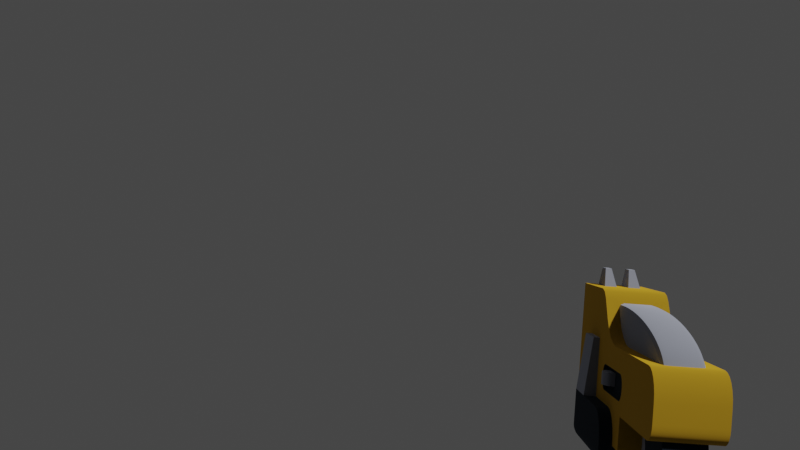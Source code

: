 # Source: PistolRig.blend  (saved by Blender 3.6.13; exported with 4.5.12 LTS)
import bpy
from mathutils import Matrix  # noqa: F401  (used for matrix-valued properties, if any)

bpy.ops.wm.read_factory_settings(use_empty=True)
scene = bpy.context.scene
scene.name = 'Scene'

# ---- collections
col_collection = bpy.data.collections.new('Collection'); scene.collection.children.link(col_collection)

# ---- materials (node trees are filled in below, after node groups)
mat_dark = bpy.data.materials.new('dark')
mat_dark.use_backface_culling = True
mat_dark.use_transparent_shadow = False
mat_dark.diffuse_color = (0.03195, 0.04604, 0.06511, 1.0)
mat_metal = bpy.data.materials.new('metal')
mat_metal.use_backface_culling = True
mat_metal.use_transparent_shadow = False
mat_metal.diffuse_color = (0.5972, 0.6308, 0.7454, 1.0)
mat_yellow = bpy.data.materials.new('yellow')
mat_yellow.use_backface_culling = True
mat_yellow.use_transparent_shadow = False
mat_yellow.diffuse_color = (0.9911, 0.5647, 0.03955, 1.0)

# ---- node groups
ng_auto_smooth = bpy.data.node_groups.new('Auto Smooth', 'GeometryNodeTree')
_s = ng_auto_smooth.interface.new_socket(name='Geometry', in_out='OUTPUT', socket_type='NodeSocketGeometry')
_s = ng_auto_smooth.interface.new_socket(name='Geometry', in_out='INPUT', socket_type='NodeSocketGeometry')
_s = ng_auto_smooth.interface.new_socket(name='Angle', in_out='INPUT', socket_type='NodeSocketFloat')
_s.subtype = 'ANGLE'
_s.min_value = 0.0
_s.max_value = 3.142
ng_auto_smooth.is_modifier = True
_N = ng_auto_smooth.nodes; _L = ng_auto_smooth.links
n0 = _N.new('NodeGroupOutput'); n0.name = 'Group Output'; n0.location = (480, -100)
n1 = _N.new('NodeGroupInput'); n1.name = 'Group Input'; n1.location = (-420, -300)
n2 = _N.new('NodeGroupInput'); n2.name = 'Group Input.001'; n2.location = (-60, -100)
n3 = _N.new('GeometryNodeSetShadeSmooth'); n3.name = 'Set Shade Smooth'; n3.location = (120, -100)
n3.domain = 'EDGE'
n4 = _N.new('GeometryNodeSetShadeSmooth'); n4.name = 'Set Shade Smooth.001'; n4.location = (300, -100)
n5 = _N.new('GeometryNodeInputMeshEdgeAngle'); n5.name = 'Edge Angle'; n5.location = (-420, -220)
n6 = _N.new('GeometryNodeInputEdgeSmooth'); n6.name = 'Is Edge Smooth'; n6.location = (-60, -160)
n7 = _N.new('GeometryNodeInputShadeSmooth'); n7.name = 'Is Face Smooth'; n7.location = (-240, -340)
n8 = _N.new('FunctionNodeBooleanMath'); n8.name = 'Boolean Math'; n8.location = (-60, -220)
n9 = _N.new('FunctionNodeCompare'); n9.name = 'Compare'; n9.location = (-240, -180)
n9.operation = 'LESS_EQUAL'
_L.new(n5.outputs[0], n9.inputs[0])
_L.new(n4.outputs[0], n0.inputs[0])
_L.new(n1.outputs[1], n9.inputs[1])
_L.new(n9.outputs[0], n8.inputs[0])
_L.new(n7.outputs[0], n8.inputs[1])
_L.new(n2.outputs[0], n3.inputs[0])
_L.new(n6.outputs[0], n3.inputs[1])
_L.new(n3.outputs[0], n4.inputs[0])
_L.new(n8.outputs[0], n3.inputs[2])
n0.is_active_output = True

# ---- material node trees
mat_dark.use_nodes = True; mat_dark.node_tree.nodes.clear()
_N = mat_dark.node_tree.nodes; _L = mat_dark.node_tree.links
n0 = _N.new('ShaderNodeBsdfPrincipled'); n0.name = 'Principled BSDF'; n0.location = (10, 300)
n0.distribution = 'GGX'
n0.subsurface_method = 'RANDOM_WALK_SKIN'
n0.inputs[0].default_value = (0.03195, 0.04604, 0.06511, 1.0)
n0.inputs[1].default_value = 1.0
n0.inputs[2].default_value = 1.0
n0.inputs[27].default_value = (0.0, 0.0, 0.0, 1.0)
n0.inputs[28].default_value = 1.0
n1 = _N.new('ShaderNodeOutputMaterial'); n1.name = 'Material Output'; n1.location = (320, 270)
_L.new(n0.outputs[0], n1.inputs[0])
n1.is_active_output = True
mat_metal.use_nodes = True; mat_metal.node_tree.nodes.clear()
_N = mat_metal.node_tree.nodes; _L = mat_metal.node_tree.links
n0 = _N.new('ShaderNodeBsdfPrincipled'); n0.name = 'Principled BSDF'; n0.location = (10, 300)
n0.distribution = 'GGX'
n0.subsurface_method = 'RANDOM_WALK_SKIN'
n0.inputs[0].default_value = (0.5972, 0.6308, 0.7454, 1.0)
n0.inputs[1].default_value = 1.0
n0.inputs[2].default_value = 1.0
n0.inputs[27].default_value = (0.0, 0.0, 0.0, 1.0)
n0.inputs[28].default_value = 1.0
n1 = _N.new('ShaderNodeOutputMaterial'); n1.name = 'Material Output'; n1.location = (320, 270)
_L.new(n0.outputs[0], n1.inputs[0])
n1.is_active_output = True
mat_yellow.use_nodes = True; mat_yellow.node_tree.nodes.clear()
_N = mat_yellow.node_tree.nodes; _L = mat_yellow.node_tree.links
n0 = _N.new('ShaderNodeBsdfPrincipled'); n0.name = 'Principled BSDF'; n0.location = (10, 300)
n0.distribution = 'GGX'
n0.subsurface_method = 'RANDOM_WALK_SKIN'
n0.inputs[0].default_value = (0.9911, 0.5647, 0.03955, 1.0)
n0.inputs[1].default_value = 1.0
n0.inputs[2].default_value = 1.0
n0.inputs[27].default_value = (0.0, 0.0, 0.0, 1.0)
n0.inputs[28].default_value = 1.0
n1 = _N.new('ShaderNodeOutputMaterial'); n1.name = 'Material Output'; n1.location = (320, 270)
_L.new(n0.outputs[0], n1.inputs[0])
n1.is_active_output = True

# ---- world
world_world = bpy.data.worlds.new('World'); scene.world = world_world
world_world.use_nodes = True; world_world.node_tree.nodes.clear()
_N = world_world.node_tree.nodes; _L = world_world.node_tree.links
n0 = _N.new('ShaderNodeOutputWorld'); n0.name = 'World Output'; n0.location = (300, 300)
n1 = _N.new('ShaderNodeBackground'); n1.name = 'Background'; n1.location = (10, 300)
n1.inputs[0].default_value = (0.05088, 0.05088, 0.05088, 1.0)
_L.new(n1.outputs[0], n0.inputs[0])
n0.is_active_output = True
world_world.color = (0.05088, 0.05088, 0.05088)
world_world.use_sun_shadow = False
world_world.sun_shadow_jitter_overblur = 0.0

# ---- cameras
cam_camera_001 = bpy.data.cameras.new('Camera.001')
cam_camera_001.passepartout_alpha = 0.9961

# ---- meshes
me_mesh_blasterm = bpy.data.meshes.new('Mesh blasterM')
me_mesh_blasterm.from_pydata([(-0.03, -0.2502, -0.0275), (-0.03, -0.15, -0.0275), (-0.015, -0.1583, -0.0525), (0.015, -0.1583, -0.0525), (-2.317e-08, 0.265, 0.08164), (-0.004106, 0.265, 0.08218), (-0.007932, 0.265, 0.08376), (0.007932, 0.265, 0.08376), (0.01374, 0.265, 0.08957), (-0.01532, 0.265, 0.09339), (-0.01586, 0.265, 0.0975), (0.01374, 0.265, 0.1054), (-0.01122, 0.265, 0.1087), (-0.007932, 0.265, 0.1112), (-0.05, 0.1204, 0.0675), (-0.06, 0.195, 0.0675), (-0.06, 0.1204, 0.0675), (-0.05, 0.195, 0.0675), (0.06, 0.195, 0.0675), (0.07, 0.195, -0.0275), (0.05, 0.1204, -0.0275), (0.05, 0.1204, 0.0675), (-0.05, 0.1204, -0.0275), (-0.05, -0.035, -0.0775), (0.02121, 0.315, 0.07629), (0.02898, 0.315, 0.08974), (0.02598, 0.315, 0.0825), (0.02598, 0.265, 0.0825), (0.015, 0.315, 0.07152), (-0.007765, 0.315, 0.1265), (-2.317e-08, 0.265, 0.1275), (0.015, 0.315, 0.1235), (0.02121, 0.315, 0.1187), (0.02598, 0.315, 0.1125), (0.02121, 0.265, 0.1187), (-0.015, 0.315, 0.1235), (0.02898, 0.315, 0.1053), (0.03, 0.315, 0.0975), (0.03, 0.265, 0.0975), (-0.02598, 0.315, 0.1125), (-0.02121, 0.315, 0.1187), (0.007765, 0.315, 0.1265), (0.007765, 0.265, 0.1265), (-2.754e-08, 0.315, 0.1275), (0.02598, 0.265, 0.1125), (0.015, 0.265, 0.1235), (-0.02898, 0.315, 0.1053), (-0.02898, 0.265, 0.1053), (-0.03, 0.265, 0.0975), (-0.03, 0.315, 0.0975), (-0.02598, 0.315, 0.0825), (-0.02898, 0.315, 0.08974), (-0.02121, 0.315, 0.07629), (-0.007765, 0.315, 0.06852), (-0.015, 0.315, 0.07152), (-2.754e-08, 0.315, 0.0675), (0.007765, 0.265, 0.06852), (0.007765, 0.315, 0.06852), (-2.317e-08, 0.265, 0.0675), (0.004106, 0.265, 0.1128), (0.004106, 0.315, 0.1128), (-2.317e-08, 0.265, 0.1134), (-2.754e-08, 0.315, 0.1134), (0.007932, 0.265, 0.1112), (0.007932, 0.315, 0.1112), (0.01374, 0.315, 0.1054), (0.01586, 0.315, 0.0975), (0.01532, 0.315, 0.1016), (0.01586, 0.265, 0.0975), (0.01532, 0.265, 0.1016), (0.01122, 0.315, 0.1087), (0.01122, 0.265, 0.08628), (-0.004106, 0.315, 0.08218), (-0.007932, 0.315, 0.08376), (-0.01122, 0.315, 0.08628), (-0.01374, 0.265, 0.08957), (-0.01122, 0.265, 0.08628), (-0.01374, 0.315, 0.08957), (-0.01586, 0.315, 0.0975), (-0.01532, 0.315, 0.09339), (-0.01532, 0.265, 0.1016), (-0.01532, 0.315, 0.1016), (-0.01122, 0.315, 0.1087), (-0.01374, 0.315, 0.1054), (-0.01374, 0.265, 0.1054), (-0.007932, 0.315, 0.1112), (0.01122, 0.265, 0.1087), (0.01122, 0.315, 0.08628), (0.01374, 0.315, 0.08957), (0.01532, 0.315, 0.09339), (0.01532, 0.265, 0.09339), (0.007932, 0.315, 0.08376), (0.004106, 0.315, 0.08218), (0.004106, 0.265, 0.08218), (-2.754e-08, 0.315, 0.08164), (-0.004106, 0.265, 0.1128), (-0.004106, 0.315, 0.1128), (0.03009, -0.2502, -0.0275), (-0.02898, 0.265, 0.08974), (-0.02598, 0.265, 0.0825), (-0.02121, 0.265, 0.07629), (-0.015, 0.265, 0.07152), (-0.007765, 0.265, 0.06852), (0.015, 0.265, 0.07152), (0.02121, 0.265, 0.07629), (0.02898, 0.265, 0.08974), (-0.02598, 0.265, 0.1125), (-0.02121, 0.265, 0.1187), (-0.015, 0.265, 0.1235), (-0.007765, 0.265, 0.1265), (0.02898, 0.265, 0.1053), (0.04, 0.065, 0.0225), (0.04, 0.025, 0.0225), (0.04, 0.025, 0.0025), (-0.04, 0.025, 0.0225), (-0.04, 0.065, 0.0025), (-0.015, -0.1667, -0.0775), (0.03, 0.265, 0.1275), (0.03, 0.295, 0.1275), (-0.03, 0.265, 0.1275), (-0.03, 0.295, 0.1275), (0.015, 0.245, 0.1775), (-0.025, 0.245, 0.1775), (-0.03, 0.275, 0.1475), (-0.01, 0.275, 0.1475), (-0.025, 0.275, 0.1775), (-0.015, 0.275, 0.1775), (0.01, 0.275, 0.1475), (0.025, 0.275, 0.1775), (0.025, 0.245, 0.1775), (-0.03, 0.215, 0.1475), (-0.015, 0.245, 0.1775), (0.01, 0.215, 0.1475), (0.015, 0.275, 0.1775), (-0.015, -0.1, -0.0525), (0.015, -0.1, -0.0275), (0.015, -0.1, -0.0525), (0.04, 0.065, 0.0025), (-0.04, 0.065, 0.0225), (-0.04, 0.025, 0.0025), (0.06, 0.1204, 0.0675), (0.07, 0.1204, -0.0275), (-0.07, 0.195, -0.0275), (-0.07, 0.1204, -0.0275), (0.015, -0.1667, -0.0775), (-0.015, -0.075, -0.0275), (-0.015, -0.075, -0.0775), (0.05, 0.195, 0.0675), (0.05, -0.075, -0.0775), (0.015, -0.075, -0.0775), (0.05, -0.075, -0.0275), (0.03, -0.15, -0.0275), (0.015, -0.075, -0.0275), (-0.015, -0.1, -0.0275), (-0.05, -0.075, -0.0275), (0.05, -0.035, -0.0775), (-0.05, -0.075, -0.0775), (0.03, 0.275, 0.1475), (-0.05, 0.295, 0.1475), (0.03, 0.215, 0.1475), (-0.01, 0.215, 0.1475), (0.05, 0.295, 0.1475), (-0.05, 0.195, -0.0275), (0.05, 0.195, -0.0275), (0.05, 0.09328, 0.1341), (0.05, 0.1228, 0.1475), (0.05, 0.1068, 0.1436), (-0.05, 0.09328, 0.1341), (-0.05, 0.1228, 0.1475), (-0.05, 0.1068, 0.1436), (-0.03, 0.06321, 0.09974), (-0.03, -0.00784, 0.0675), (-0.03, 0.04915, 0.0874), (-0.03, 0.03072, 0.07694), (-0.03, 0.0107, 0.06995), (-0.05, -0.00784, 0.0675), (-0.05, 0.06321, 0.09974), (-0.05, 0.0107, 0.06995), (-0.05, 0.03072, 0.07694), (-0.05, 0.04915, 0.0874), (0.05, 0.06321, 0.09974), (0.05, -0.00784, 0.0675), (0.05, 0.04915, 0.0874), (0.05, 0.03072, 0.07694), (0.05, 0.0107, 0.06995), (0.03, -0.00784, 0.0675), (0.03, 0.06321, 0.09974), (0.03, 0.0107, 0.06995), (0.03, 0.03072, 0.07694), (0.03, 0.04915, 0.0874), (0.03, -0.275, 0.02488), (0.03, -0.2324, 0.0675), (0.03, -0.2735, 0.03591), (0.03, -0.2693, 0.04619), (0.03, -0.2625, 0.05502), (0.03, -0.2537, 0.06179), (0.03, -0.2434, 0.06605), (-0.03, -0.275, 0.02488), (-0.03, -0.2324, 0.0675), (-0.03, -0.2735, 0.03591), (-0.03, -0.2693, 0.04619), (-0.03, -0.2625, 0.05502), (-0.03, -0.2537, 0.06179), (-0.03, -0.2434, 0.06605), (0.05, -0.2324, 0.0675), (0.05, -0.275, 0.02488), (0.05, -0.2434, 0.06605), (0.05, -0.2537, 0.06179), (0.05, -0.2625, 0.05502), (0.05, -0.2693, 0.04619), (0.05, -0.2735, 0.03591), (-0.05, -0.275, 0.02488), (-0.05, -0.2324, 0.0675), (-0.05, -0.2735, 0.03591), (-0.05, -0.2693, 0.04619), (-0.05, -0.2625, 0.05502), (-0.05, -0.2537, 0.06179), (-0.05, -0.2434, 0.06605), (-0.05, -0.2504, -0.0275), (-0.05, -0.275, -0.002854), (-0.05, -0.2567, -0.02666), (-0.05, -0.2627, -0.0242), (-0.05, -0.2678, -0.02028), (-0.05, -0.2717, -0.01518), (-0.05, -0.2742, -0.009233), (0.05, -0.275, -0.002854), (0.05, -0.2504, -0.0275), (0.05, -0.2742, -0.009233), (0.05, -0.2717, -0.01518), (0.05, -0.2678, -0.02028), (0.05, -0.2627, -0.0242), (0.05, -0.2567, -0.02666), (0.03, -0.275, -0.002854), (0.03, -0.2742, -0.009233), (0.03001, -0.2717, -0.01518), (0.03003, -0.2678, -0.02028), (0.03004, -0.2627, -0.0242), (0.03007, -0.2567, -0.02666), (-0.03, -0.275, -0.002854), (-0.03, -0.2742, -0.009233), (-0.03, -0.2717, -0.01518), (-0.03, -0.2678, -0.02028), (-0.03, -0.2627, -0.0242), (-0.03, -0.2567, -0.02666), (-0.05, 0.05699, -0.0075), (-0.05, 0.075, 0.01051), (-0.05, 0.06165, -0.006886), (-0.05, 0.066, -0.005088), (-0.05, 0.06973, -0.002226), (-0.05, 0.07259, 0.001503), (-0.05, 0.07439, 0.005846), (-0.05, -0.05699, 0.0325), (-0.05, -0.075, 0.01449), (-0.05, -0.06165, 0.03189), (-0.05, -0.066, 0.03009), (-0.05, -0.06973, 0.02723), (-0.05, -0.07259, 0.0235), (-0.05, -0.07439, 0.01915), (0.05, -0.05699, -0.0075), (0.05, -0.075, 0.01051), (0.05, -0.06165, -0.006886), (0.05, -0.066, -0.005088), (0.05, -0.06973, -0.002226), (0.05, -0.07259, 0.001503), (0.05, -0.07439, 0.005846), (0.05, -0.075, 0.01449), (0.05, -0.05699, 0.0325), (0.05, -0.07439, 0.01915), (0.05, -0.07259, 0.0235), (0.05, -0.06973, 0.02723), (0.05, -0.066, 0.03009), (0.05, -0.06165, 0.03189), (0.05, 0.075, 0.01051), (0.05, 0.05699, -0.0075), (0.05, 0.07439, 0.005846), (0.05, 0.07259, 0.001503), (0.05, 0.06973, -0.002226), (0.05, 0.066, -0.005088), (0.05, 0.06165, -0.006886), (0.05, 0.05699, 0.0325), (0.05, 0.075, 0.01449), (0.05, 0.06165, 0.03189), (0.05, 0.066, 0.03009), (0.05, 0.06973, 0.02723), (0.05, 0.07259, 0.0235), (0.05, 0.07439, 0.01915), (-0.05, -0.075, 0.01051), (-0.05, -0.05699, -0.0075), (-0.05, -0.07439, 0.005846), (-0.05, -0.07259, 0.001503), (-0.05, -0.06973, -0.002226), (-0.05, -0.066, -0.005088), (-0.05, -0.06165, -0.006886), (-0.05, 0.075, 0.01449), (-0.05, 0.05699, 0.0325), (-0.05, 0.07439, 0.01915), (-0.05, 0.07259, 0.0235), (-0.05, 0.06973, 0.02723), (-0.05, 0.066, 0.03009), (-0.05, 0.06165, 0.03189), (0.03001, -0.2861, -0.1356), (0.03, -0.2826, -0.1582), (0.03001, -0.287, -0.1411), (0.03, -0.2867, -0.1473), (0.03, -0.2852, -0.1533), (-0.03, -0.2826, -0.1582), (-0.03, -0.2861, -0.1356), (-0.03, -0.2852, -0.1533), (-0.03, -0.2867, -0.1473), (-0.03, -0.287, -0.1411), (-0.03, -0.2548, -0.1775), (-0.03, -0.2769, -0.1662), (-0.03, -0.2607, -0.1766), (-0.03, -0.267, -0.1742), (-0.03, -0.2727, -0.1705), (0.03, -0.2769, -0.1662), (0.03, -0.2548, -0.1775), (0.03, -0.2727, -0.1705), (0.03, -0.267, -0.1742), (0.03, -0.2607, -0.1766), (-0.03, -0.1934, -0.1578), (-0.03, -0.2208, -0.1775), (-0.03, -0.1975, -0.1653), (-0.03, -0.2042, -0.1717), (-0.03, -0.2123, -0.176), (0.03, -0.2208, -0.1775), (0.03, -0.1934, -0.1578), (0.03, -0.2123, -0.176), (0.03, -0.2042, -0.1717), (0.03, -0.1975, -0.1653), (-0.05538, 0.05425, 0.0225), (-0.05538, 0.03575, 0.0225), (-0.05729, 0.045, 0.0225), (-0.05538, 0.03575, 0.0025), (-0.05538, 0.05425, 0.0025), (-0.05729, 0.045, 0.0025), (0.05538, 0.03575, 0.0225), (0.05538, 0.05425, 0.0225), (0.05729, 0.045, 0.0225), (0.05538, 0.05425, 0.0025), (0.05538, 0.03575, 0.0025), (0.05729, 0.045, 0.0025), (-0.04709, 0.065, 0.0225), (-0.0513, 0.0624, 0.0225), (-0.04953, 0.06424, 0.0225), (-0.0513, 0.0624, 0.0025), (-0.04709, 0.065, 0.0025), (-0.04953, 0.06424, 0.0025), (-0.04709, 0.025, 0.0025), (-0.0513, 0.0276, 0.0025), (-0.04953, 0.02576, 0.0025), (0.0513, 0.0276, 0.0025), (0.04709, 0.025, 0.0025), (0.04953, 0.02576, 0.0025), (-0.0513, 0.0276, 0.0225), (-0.04709, 0.025, 0.0225), (-0.04953, 0.02576, 0.0225), (0.04709, 0.025, 0.0225), (0.0513, 0.0276, 0.0225), (0.04953, 0.02576, 0.0225), (0.0513, 0.0624, 0.0225), (0.04709, 0.065, 0.0225), (0.04953, 0.06424, 0.0225), (0.04709, 0.065, 0.0025), (0.0513, 0.0624, 0.0025), (0.04953, 0.06424, 0.0025), (-0.04, 0.05673, 0.0285), (-0.044, 0.05699, 0.0325), (-0.04, 0.071, 0.01423), (-0.044, 0.075, 0.01449), (-0.04, 0.06061, 0.02799), (-0.044, 0.06165, 0.03189), (-0.04, 0.06398, 0.02659), (-0.044, 0.066, 0.03009), (-0.04, 0.06687, 0.02437), (-0.044, 0.06973, 0.02723), (-0.04, 0.06909, 0.02148), (-0.044, 0.07259, 0.0235), (-0.04, 0.07049, 0.01811), (-0.044, 0.07439, 0.01915), (-0.04, 0.071, 0.01077), (-0.044, 0.075, 0.01051), (-0.04, 0.05673, -0.003496), (-0.044, 0.05699, -0.0075), (-0.04, 0.07049, 0.006891), (-0.044, 0.07439, 0.005846), (-0.04, 0.06909, 0.003522), (-0.044, 0.07259, 0.001503), (-0.04, 0.06687, 0.0006295), (-0.044, 0.06973, -0.002226), (-0.04, 0.06398, -0.00159), (-0.044, 0.066, -0.005088), (-0.04, 0.06061, -0.002986), (-0.044, 0.06165, -0.006886), (0.04, 0.071, 0.01423), (0.044, 0.075, 0.01449), (0.04, 0.05673, 0.0285), (0.044, 0.05699, 0.0325), (0.04, 0.07049, 0.01811), (0.044, 0.07439, 0.01915), (0.04, 0.06909, 0.02148), (0.044, 0.07259, 0.0235), (0.04, 0.06687, 0.02437), (0.044, 0.06973, 0.02723), (0.04, 0.06398, 0.02659), (0.044, 0.066, 0.03009), (0.04, 0.06061, 0.02799), (0.044, 0.06165, 0.03189), (0.04, 0.05673, -0.003496), (0.044, 0.05699, -0.0075), (0.04, 0.071, 0.01077), (0.044, 0.075, 0.01051), (0.044, 0.06165, -0.006886), (0.04, 0.06061, -0.002986), (0.044, 0.066, -0.005088), (0.04, 0.06398, -0.00159), (0.044, 0.06973, -0.002226), (0.04, 0.06687, 0.0006295), (0.044, 0.07259, 0.001503), (0.04, 0.06909, 0.003522), (0.044, 0.07439, 0.005846), (0.04, 0.07049, 0.006891), (0.04, -0.05673, 0.0285), (0.044, -0.05699, 0.0325), (0.04, -0.071, 0.01423), (0.044, -0.075, 0.01449), (0.044, -0.06165, 0.03189), (0.04, -0.06061, 0.02799), (0.044, -0.066, 0.03009), (0.04, -0.06398, 0.02659), (0.044, -0.06973, 0.02723), (0.04, -0.06687, 0.02437), (0.044, -0.07259, 0.0235), (0.04, -0.06909, 0.02148), (0.044, -0.07439, 0.01915), (0.04, -0.07049, 0.01811), (0.04, -0.071, 0.01077), (0.044, -0.075, 0.01051), (0.04, -0.05673, -0.003496), (0.044, -0.05699, -0.0075), (0.04, -0.07049, 0.006891), (0.044, -0.07439, 0.005846), (0.04, -0.06909, 0.003522), (0.044, -0.07259, 0.001503), (0.04, -0.06687, 0.0006295), (0.044, -0.06973, -0.002226), (0.04, -0.06398, -0.00159), (0.044, -0.066, -0.005088), (0.04, -0.06061, -0.002986), (0.044, -0.06165, -0.006886), (-0.04, -0.071, 0.01423), (-0.044, -0.075, 0.01449), (-0.04, -0.05673, 0.0285), (-0.044, -0.05699, 0.0325), (-0.044, -0.07439, 0.01915), (-0.04, -0.07049, 0.01811), (-0.044, -0.07259, 0.0235), (-0.04, -0.06909, 0.02148), (-0.044, -0.06973, 0.02723), (-0.04, -0.06687, 0.02437), (-0.044, -0.066, 0.03009), (-0.04, -0.06398, 0.02659), (-0.044, -0.06165, 0.03189), (-0.04, -0.06061, 0.02799), (-0.04, -0.05673, -0.003496), (-0.044, -0.05699, -0.0075), (-0.04, -0.071, 0.01077), (-0.044, -0.075, 0.01051), (-0.044, -0.06165, -0.006886), (-0.04, -0.06061, -0.002986), (-0.044, -0.066, -0.005088), (-0.04, -0.06398, -0.00159), (-0.044, -0.06973, -0.002226), (-0.04, -0.06687, 0.0006295), (-0.044, -0.07259, 0.001503), (-0.04, -0.06909, 0.003522), (-0.044, -0.07439, 0.005846), (-0.04, -0.07049, 0.006891), (0.044, 0.025, -0.0075), (0.04, 0.025, -0.003496), (0.044, 0.025, 0.0325), (0.04, 0.025, 0.0285), (-0.044, 0.025, -0.0075), (-0.04, 0.025, -0.003496), (-0.044, 0.025, 0.0325), (-0.04, 0.025, 0.0285), (-0.05, -0.2247, 0.0675), (0.05, -0.2247, 0.0675), (0.02128, 0.0875, 0.1275), (0.03, 0.07987, 0.1188), (0.02745, 0.08527, 0.1249), (-0.03, 0.07987, 0.1188), (-0.02128, 0.0875, 0.1275), (-0.02745, 0.08527, 0.1249), (0.03, 0.06455, 0.1188), (0.02128, 0.06449, 0.1275), (0.02745, 0.06451, 0.1249), (0.03, -0.2122, 0.0675), (0.02128, -0.2247, 0.0675), (0.03, -0.2247, 0.0675), (0.02745, -0.221, 0.0675), (0.03, 0.04102, 0.1185), (0.02128, 0.04081, 0.1272), (0.02745, 0.04087, 0.1247), (0.03, 0.01728, 0.1176), (0.02128, 0.01687, 0.1263), (0.02745, 0.01699, 0.1238), (0.03, -0.006476, 0.1162), (0.02128, -0.007098, 0.1249), (0.02745, -0.006916, 0.1224), (0.03, -0.03002, 0.1143), (0.02128, -0.03085, 0.1229), (0.02745, -0.03061, 0.1204), (0.03, -0.05313, 0.1118), (0.02128, -0.05417, 0.1204), (0.02745, -0.05387, 0.1179), (0.03, -0.07556, 0.1088), (0.02128, -0.07683, 0.1174), (0.02745, -0.07646, 0.1149), (0.03, -0.0971, 0.1053), (0.02128, -0.09861, 0.1139), (0.02745, -0.09816, 0.1114), (0.03, -0.1175, 0.1014), (0.02128, -0.1193, 0.1099), (0.02745, -0.1188, 0.1074), (0.03, -0.1366, 0.09709), (0.02128, -0.1387, 0.1056), (0.02745, -0.1381, 0.1031), (0.03, -0.1542, 0.09245), (0.02128, -0.1566, 0.1008), (0.02745, -0.1559, 0.09838), (0.03, -0.1701, 0.08752), (0.02128, -0.1729, 0.09578), (0.02745, -0.1721, 0.09336), (0.03, -0.1841, 0.08238), (0.02128, -0.1874, 0.09046), (0.02745, -0.1864, 0.08809), (0.03, -0.196, 0.07709), (0.02128, -0.1999, 0.08492), (0.02745, -0.1988, 0.08262), (0.03, -0.2058, 0.07179), (0.02128, -0.2104, 0.07921), (0.02745, -0.209, 0.07703), (0.02128, -0.2187, 0.07338), (0.02745, -0.217, 0.07141), (-0.02128, -0.2247, 0.0675), (-0.03, -0.2122, 0.0675), (-0.03, -0.2247, 0.0675), (-0.02745, -0.221, 0.0675), (-0.03, 0.06455, 0.1188), (-0.02128, 0.06449, 0.1275), (-0.02745, 0.06451, 0.1249), (-0.02128, -0.2187, 0.07338), (-0.02745, -0.217, 0.07141), (-0.03, -0.2058, 0.07179), (-0.02128, -0.2104, 0.07921), (-0.02745, -0.209, 0.07703), (-0.03, -0.196, 0.07709), (-0.02128, -0.1999, 0.08492), (-0.02745, -0.1988, 0.08262), (-0.03, -0.1841, 0.08238), (-0.02128, -0.1874, 0.09046), (-0.02745, -0.1864, 0.08809), (-0.03, -0.1701, 0.08752), (-0.02128, -0.1729, 0.09578), (-0.02745, -0.1721, 0.09336), (-0.03, -0.1542, 0.09245), (-0.02128, -0.1566, 0.1008), (-0.02745, -0.1559, 0.09838), (-0.03, -0.1366, 0.09709), (-0.02128, -0.1387, 0.1056), (-0.02745, -0.1381, 0.1031), (-0.03, -0.1175, 0.1014), (-0.02128, -0.1193, 0.1099), (-0.02745, -0.1188, 0.1074), (-0.03, -0.0971, 0.1053), (-0.02128, -0.09861, 0.1139), (-0.02745, -0.09816, 0.1114), (-0.03, -0.07556, 0.1088), (-0.02128, -0.07683, 0.1174), (-0.02745, -0.07646, 0.1149), (-0.03, -0.05313, 0.1118), (-0.02128, -0.05417, 0.1204), (-0.02745, -0.05387, 0.1179), (-0.03, -0.03002, 0.1143), (-0.02128, -0.03085, 0.1229), (-0.02745, -0.03061, 0.1204), (-0.03, -0.006476, 0.1162), (-0.02128, -0.007098, 0.1249), (-0.02745, -0.006916, 0.1224), (-0.03, 0.01728, 0.1176), (-0.02128, 0.01687, 0.1263), (-0.02745, 0.01699, 0.1238), (-0.03, 0.04102, 0.1185), (-0.02128, 0.04081, 0.1272), (-0.02745, 0.04087, 0.1247), (0.07, 0.01288, -0.0275), (0.07, -0.035, -0.07538), (0.07, 0.0004849, -0.02913), (0.07, -0.01106, -0.03391), (0.07, -0.02098, -0.04152), (0.07, -0.02859, -0.05144), (0.07, -0.03337, -0.06298), (0.05, -0.035, -0.07538), (0.05, 0.01288, -0.0275), (0.05, -0.03337, -0.06298), (0.05, -0.02859, -0.05144), (0.05, -0.02098, -0.04152), (0.05, -0.01106, -0.03391), (0.05, 0.0004849, -0.02913), (-0.07, -0.035, -0.07538), (-0.07, 0.01288, -0.0275), (-0.07, -0.03337, -0.06298), (-0.07, -0.02859, -0.05144), (-0.07, -0.02098, -0.04152), (-0.07, -0.01106, -0.03391), (-0.07, 0.0004849, -0.02913), (-0.05, 0.01288, -0.0275), (-0.05, -0.035, -0.07538), (-0.05, 0.0004849, -0.02913), (-0.05, -0.01106, -0.03391), (-0.05, -0.02098, -0.04152), (-0.05, -0.02859, -0.05144), (-0.05, -0.03337, -0.06298), (0.04018, 0.195, -0.0775), (0.05, 0.195, -0.06768), (0.02018, 0.265, -0.0575), (0.03, 0.265, -0.04768), (-0.02018, 0.265, -0.0575), (-0.03, 0.265, -0.04768), (0.05, 0.295, -0.06768), (0.04018, 0.295, -0.0775), (0.04305, 0.295, -0.07055), (-0.05, 0.195, -0.06768), (-0.04018, 0.195, -0.0775), (-0.03, 0.295, -0.04768), (-0.02018, 0.295, -0.0575), (-0.03695, 0.295, -0.06445), (-0.04018, 0.295, -0.0775), (-0.05, 0.295, -0.06768), (-0.04305, 0.295, -0.07055), (0.02018, 0.295, -0.0575), (0.03, 0.295, -0.04768), (0.03695, 0.295, -0.06445), (-0.03949, 0.195, -0.1175), (-0.05743, 0.195, -0.1101), (-0.04408, 0.195, -0.1169), (-0.0491, 0.195, -0.1153), (-0.05379, 0.195, -0.1129), (0.07, 0.195, -0.08699), (0.06257, 0.195, -0.1049), (0.06943, 0.195, -0.09158), (0.06782, 0.195, -0.0966), (0.06541, 0.195, -0.1013), (-0.06257, 0.195, -0.1049), (-0.07, 0.195, -0.08699), (-0.06541, 0.195, -0.1013), (-0.06782, 0.195, -0.0966), (-0.06943, 0.195, -0.09158), (0.05743, 0.195, -0.1101), (0.03949, 0.195, -0.1175), (0.05379, 0.195, -0.1129), (0.0491, 0.195, -0.1153), (0.04408, 0.195, -0.1169), (0.03949, -0.035, -0.1175), (0.05743, -0.035, -0.1101), (0.04408, -0.035, -0.1169), (0.0491, -0.035, -0.1153), (0.05379, -0.035, -0.1129), (0.06257, -0.035, -0.1049), (0.07, -0.035, -0.08699), (0.06541, -0.035, -0.1013), (0.06782, -0.035, -0.0966), (0.06943, -0.035, -0.09158), (-0.05743, -0.035, -0.1101), (-0.03949, -0.035, -0.1175), (-0.05379, -0.035, -0.1129), (-0.0491, -0.035, -0.1153), (-0.04408, -0.035, -0.1169), (-0.07, -0.035, -0.08699), (-0.06257, -0.035, -0.1049), (-0.06943, -0.035, -0.09158), (-0.06782, -0.035, -0.0966), (-0.06541, -0.035, -0.1013)], [], [(494, 501, 504, 507, 510, 513, 516, 519, 522, 525, 528, 531, 534, 537, 540, 497, 185, 187, 188, 189, 186, 489), (56, 57, 28, 103), (129, 121, 132, 159), (90, 68, 66, 89), (27, 104, 24, 26), (92, 93, 7, 91), (35, 108, 109, 29), (15, 16, 14, 17), (97, 151, 135, 152, 150, 226), (379, 295, 293, 369), (143, 142, 655, 679, 610, 612, 613, 614, 615, 616, 611), (118, 642, 627, 117), (147, 18, 19, 163), (371, 299, 298, 373), (14, 16, 143, 22), (636, 628, 626, 641), (315, 301, 305, 311), (1, 0, 218, 154, 145, 153), (151, 326, 144, 3), (118, 117, 119, 120), (69, 11, 65, 67), (116, 146, 149, 144), (385, 250, 249, 387), (130, 122, 125, 123), (143, 16, 15, 142), (99, 98, 51, 50), (135, 153, 134, 136), (358, 351, 340, 336), (238, 197, 211, 219), (106, 107, 40, 39), (47, 106, 39, 46), (34, 44, 33, 32), (146, 116, 2, 134), (136, 134, 2, 3), (75, 76, 74, 77), (316, 310, 321, 325), (71, 8, 88, 87), (640, 639, 158, 120, 635, 637), (132, 127, 124, 160), (348, 350, 349, 333, 335, 334, 345, 347, 346, 115, 139), (345, 334, 330, 343), (132, 121, 133, 127), (68, 69, 67, 66), (148, 156, 23, 155), (169, 168, 158, 17, 14), (131, 122, 130, 160), (12, 82, 85, 13), (13, 85, 96, 95), (102, 53, 55, 58), (44, 110, 36, 33), (84, 80, 81, 83), (103, 28, 24, 104), (149, 152, 135, 136), (43, 30, 42, 41), (131, 160, 124, 126), (133, 128, 157, 127), (632, 631, 638, 640, 637, 636, 641, 643), (91, 7, 71, 87), (74, 76, 6, 73), (10, 9, 79, 78), (357, 112, 113, 352), (140, 21, 20, 141), (145, 154, 156, 146), (73, 6, 5, 72), (105, 27, 26, 25), (80, 10, 78, 81), (333, 349, 354, 331), (40, 107, 108, 35), (9, 75, 77, 79), (111, 361, 363, 137), (72, 5, 4, 94), (351, 353, 352, 113, 137, 363, 365, 364, 339, 341, 340), (98, 48, 49, 51), (360, 362, 361, 111, 112, 357, 359, 358, 336, 338, 337), (37, 36, 110, 38), (8, 90, 89, 88), (47, 46, 49, 48), (272, 411, 420, 274), (119, 629, 635, 120), (63, 64, 70, 86), (37, 38, 105, 25), (129, 159, 157, 128), (31, 45, 34, 32), (279, 397, 407, 281), (170, 172, 173, 174, 171, 546, 554, 557, 560, 563, 566, 569, 572, 575, 578, 581, 584, 587, 590, 593, 549, 491), (133, 121, 129, 128), (61, 62, 60, 59), (95, 96, 62, 61), (19, 141, 596, 598, 599, 600, 601, 602, 597, 670, 649), (337, 339, 364, 360), (100, 99, 50, 52), (669, 665, 659, 650), (148, 149, 146, 156), (11, 86, 70, 65), (161, 147, 625, 630), (119, 117, 627, 626, 628, 629), (94, 4, 93, 92), (163, 19, 649, 651, 652, 653, 650, 659, 661, 662, 663, 660, 644, 646, 647, 648, 645, 654, 656, 657, 658, 655, 142, 162, 633, 634, 624, 625), (143, 611, 617, 22), (125, 122, 131, 126), (147, 21, 140, 18), (140, 141, 19, 18), (150, 152, 149, 148), (300, 97, 0, 306), (3, 2, 1, 151), (12, 84, 83, 82), (101, 54, 53, 102), (492, 550, 495, 488), (125, 126, 124, 123), (100, 52, 54, 101), (41, 42, 45, 31), (58, 55, 57, 56), (59, 60, 64, 63), (30, 43, 29, 109), (114, 355, 348, 139), (162, 142, 15, 17), (634, 638, 631, 624), (54, 52, 74, 73), (53, 54, 73, 72), (55, 53, 72, 94), (57, 55, 94, 92), (52, 50, 77, 74), (50, 51, 79, 77), (51, 49, 78, 79), (49, 46, 81, 78), (46, 39, 83, 81), (39, 40, 82, 83), (40, 35, 85, 82), (35, 29, 96, 85), (29, 43, 62, 96), (43, 41, 60, 62), (41, 31, 64, 60), (31, 32, 70, 64), (32, 33, 65, 70), (33, 36, 67, 65), (36, 37, 66, 67), (37, 25, 89, 66), (25, 26, 88, 89), (26, 24, 87, 88), (24, 28, 91, 87), (28, 57, 92, 91), (1, 153, 135, 151), (284, 401, 399, 285), (157, 161, 158, 123, 124, 127), (225, 205, 190, 232), (158, 639, 633, 17), (118, 120, 158, 161), (643, 642, 118, 161, 630, 632), (168, 165, 161, 157, 159, 132, 160, 130, 123, 158), (610, 679, 681, 682, 683, 680, 674, 676, 677, 678, 675, 664, 666, 667, 668, 665, 669, 671, 672, 673, 670, 597, 603, 155, 23, 618), (204, 487, 499, 191), (495, 550, 594, 502), (543, 552, 545, 498), (505, 591, 588, 508), (508, 588, 585, 511), (511, 585, 582, 514), (514, 582, 579, 517), (517, 579, 576, 520), (520, 576, 573, 523), (523, 573, 570, 526), (526, 570, 567, 529), (529, 567, 564, 532), (532, 564, 561, 535), (535, 561, 558, 538), (538, 558, 555, 541), (541, 555, 552, 543), (175, 486, 547, 546, 171), (499, 498, 545, 547, 198, 191), (169, 166, 165, 168), (166, 169, 167, 164), (21, 147, 161, 165, 166), (170, 176, 179, 172), (172, 179, 178, 173), (173, 178, 177, 174), (174, 177, 175, 171), (185, 181, 184, 187), (187, 184, 183, 188), (188, 183, 182, 189), (189, 182, 180, 186), (547, 486, 212, 198), (191, 198, 203, 196), (196, 203, 202, 195), (195, 202, 201, 194), (194, 201, 200, 193), (193, 200, 199, 192), (192, 199, 197, 190), (204, 191, 196, 206), (206, 196, 195, 207), (207, 195, 194, 208), (208, 194, 193, 209), (209, 193, 192, 210), (210, 192, 190, 205), (198, 212, 217, 203), (203, 217, 216, 202), (202, 216, 215, 201), (201, 215, 214, 200), (200, 214, 213, 199), (199, 213, 211, 197), (497, 499, 487, 181, 185), (232, 190, 197, 238), (426, 271, 270, 428), (97, 226, 231, 237), (237, 231, 230, 236), (236, 230, 229, 235), (235, 229, 228, 234), (234, 228, 227, 233), (233, 227, 225, 232), (0, 97, 237, 243), (243, 237, 236, 242), (242, 236, 235, 241), (241, 235, 234, 240), (240, 234, 233, 239), (239, 233, 232, 238), (218, 0, 243, 220), (220, 243, 242, 221), (221, 242, 241, 222), (222, 241, 240, 223), (223, 240, 239, 224), (224, 239, 238, 219), (462, 253, 251, 453), (184, 181, 487, 204, 206, 207, 208, 209, 210, 205, 225, 227, 228, 229, 230, 231, 226, 150, 264, 259, 265, 267, 268, 269, 270, 271, 266, 279, 183), (175, 177, 178, 179, 299, 294, 251, 253, 254, 255, 256, 257, 252, 286, 288, 289, 290, 291, 292, 154, 218, 220, 221, 222, 223, 224, 219, 211, 213, 214, 215, 216, 217, 212, 486), (251, 294, 367, 484, 453), (373, 298, 297, 375), (375, 297, 296, 377), (377, 296, 295, 379), (381, 245, 250, 385), (369, 293, 245, 381), (423, 480, 397, 279, 266), (278, 412, 409, 273), (281, 407, 405, 282), (282, 405, 403, 283), (283, 403, 401, 284), (280, 395, 411, 272), (277, 414, 412, 278), (479, 113, 112, 481, 422, 427, 429, 431, 433, 435, 424, 436, 440, 442, 444, 446, 448, 438), (274, 420, 418, 275), (275, 418, 416, 276), (276, 416, 414, 277), (409, 478, 439, 258, 273), (393, 246, 244, 383), (387, 249, 248, 389), (389, 248, 247, 391), (391, 247, 246, 393), (481, 112, 111, 137, 113, 479, 408, 413, 415, 417, 419, 421, 410, 394, 398, 400, 402, 404, 406, 396), (244, 287, 465, 482, 383), (476, 288, 286, 467), (470, 291, 290, 472), (472, 290, 289, 474), (474, 289, 288, 476), (468, 292, 291, 470), (252, 451, 467, 286), (456, 256, 255, 458), (458, 255, 254, 460), (460, 254, 253, 462), (465, 287, 292, 468), (454, 257, 256, 456), (449, 260, 258, 439), (443, 263, 262, 445), (445, 262, 261, 447), (447, 261, 260, 449), (485, 114, 139, 483, 464, 469, 471, 473, 475, 477, 466, 450, 455, 457, 459, 461, 463, 452), (441, 264, 263, 443), (434, 267, 265, 425), (428, 270, 269, 430), (430, 269, 268, 432), (432, 268, 267, 434), (437, 259, 264, 441), (425, 265, 259, 437), (367, 294, 299, 371), (285, 399, 395, 280), (305, 301, 304, 307), (307, 304, 303, 308), (308, 303, 302, 309), (309, 302, 300, 306), (315, 311, 314, 317), (317, 314, 313, 318), (318, 313, 312, 319), (319, 312, 310, 316), (116, 144, 326, 320), (325, 321, 324, 327), (327, 324, 323, 328), (328, 323, 322, 329), (329, 322, 320, 326), (1, 320, 322, 323, 324, 321, 310, 312, 313, 314, 311, 305, 307, 308, 309, 306, 0), (315, 317, 318, 319, 316, 325, 327, 328, 329, 326, 151, 97, 300, 302, 303, 304, 301), (2, 116, 320, 1), (336, 340, 341, 338), (338, 341, 339, 337), (330, 334, 335, 332), (332, 335, 333, 331), (342, 138, 115, 346), (360, 364, 365, 362), (362, 365, 363, 361), (357, 352, 353, 359), (359, 353, 351, 358), (354, 349, 350, 356), (356, 350, 348, 355), (342, 346, 347, 344), (344, 347, 345, 343), (342, 344, 343, 330, 332, 331, 354, 356, 355, 114, 138), (423, 266, 271, 426), (451, 252, 257, 454), (409, 412, 413, 408), (412, 414, 415, 413), (414, 416, 417, 415), (416, 418, 419, 417), (418, 420, 421, 419), (420, 411, 410, 421), (423, 426, 427, 422), (426, 428, 429, 427), (428, 430, 431, 429), (430, 432, 433, 431), (432, 434, 435, 433), (434, 425, 424, 435), (451, 454, 455, 450), (454, 456, 457, 455), (456, 458, 459, 457), (458, 460, 461, 459), (460, 462, 463, 461), (462, 453, 452, 463), (465, 468, 469, 464), (468, 470, 471, 469), (470, 472, 473, 471), (472, 474, 475, 473), (474, 476, 477, 475), (476, 467, 466, 477), (370, 366, 367, 371), (372, 370, 371, 373), (374, 372, 373, 375), (376, 374, 375, 377), (378, 376, 377, 379), (368, 378, 379, 369), (396, 406, 407, 397), (406, 404, 405, 407), (404, 402, 403, 405), (402, 400, 401, 403), (400, 398, 399, 401), (398, 394, 395, 399), (384, 380, 381, 385), (386, 384, 385, 387), (388, 386, 387, 389), (390, 388, 389, 391), (392, 390, 391, 393), (382, 392, 393, 383), (440, 436, 437, 441), (442, 440, 441, 443), (444, 442, 443, 445), (446, 444, 445, 447), (448, 446, 447, 449), (438, 448, 449, 439), (380, 368, 369, 381), (483, 382, 383, 482), (485, 452, 453, 484), (450, 466, 467, 451), (436, 424, 425, 437), (479, 438, 439, 478), (481, 396, 397, 480), (394, 410, 411, 395), (408, 479, 478, 409), (422, 481, 480, 423), (464, 483, 482, 465), (366, 485, 484, 367), (483, 139, 115, 138, 114, 485, 366, 370, 372, 374, 376, 378, 368, 380, 384, 386, 388, 390, 392, 382), (145, 146, 134, 153), (144, 149, 136, 3), (502, 594, 591, 505), (548, 546, 547), (501, 494, 496, 503), (503, 496, 495, 502), (549, 593, 595, 551), (551, 595, 594, 550), (504, 501, 503, 506), (506, 503, 502, 505), (593, 590, 592, 595), (595, 592, 591, 594), (507, 504, 506, 509), (509, 506, 505, 508), (590, 587, 589, 592), (592, 589, 588, 591), (510, 507, 509, 512), (512, 509, 508, 511), (587, 584, 586, 589), (589, 586, 585, 588), (513, 510, 512, 515), (515, 512, 511, 514), (584, 581, 583, 586), (586, 583, 582, 585), (516, 513, 515, 518), (518, 515, 514, 517), (581, 578, 580, 583), (583, 580, 579, 582), (519, 516, 518, 521), (521, 518, 517, 520), (578, 575, 577, 580), (580, 577, 576, 579), (522, 519, 521, 524), (524, 521, 520, 523), (575, 572, 574, 577), (577, 574, 573, 576), (525, 522, 524, 527), (527, 524, 523, 526), (572, 569, 571, 574), (574, 571, 570, 573), (528, 525, 527, 530), (530, 527, 526, 529), (569, 566, 568, 571), (571, 568, 567, 570), (531, 528, 530, 533), (533, 530, 529, 532), (566, 563, 565, 568), (568, 565, 564, 567), (534, 531, 533, 536), (536, 533, 532, 535), (563, 560, 562, 565), (565, 562, 561, 564), (537, 534, 536, 539), (539, 536, 535, 538), (560, 557, 559, 562), (562, 559, 558, 561), (540, 537, 539, 542), (542, 539, 538, 541), (557, 554, 556, 559), (559, 556, 555, 558), (497, 540, 542, 544), (544, 542, 541, 543), (554, 546, 553, 556), (556, 553, 552, 555), (497, 544, 500), (500, 544, 543, 498), (546, 548, 553), (553, 548, 545, 552), (488, 495, 496, 490), (490, 496, 494, 489), (491, 549, 551, 493), (493, 551, 550, 492), (176, 170, 491, 493, 492, 488, 490, 489, 186, 180, 164, 167), (500, 498, 499), (545, 548, 547), (497, 500, 499), (603, 605, 606, 607, 608, 609, 604, 20, 21, 166, 164, 180, 182, 183, 279, 281, 282, 283, 284, 285, 280, 272, 274, 275, 276, 277, 278, 273, 258, 260, 261, 262, 263, 264, 150, 148, 155), (617, 619, 620, 621, 622, 623, 618, 23, 156, 154, 292, 287, 244, 246, 247, 248, 249, 250, 245, 293, 295, 296, 297, 298, 299, 179, 176, 167, 169, 14, 22), (596, 604, 609, 598), (598, 609, 608, 599), (599, 608, 607, 600), (600, 607, 606, 601), (601, 606, 605, 602), (602, 605, 603, 597), (610, 618, 623, 612), (612, 623, 622, 613), (613, 622, 621, 614), (614, 621, 620, 615), (615, 620, 619, 616), (616, 619, 617, 611), (20, 604, 596, 141), (630, 631, 632), (635, 636, 637), (638, 639, 640), (641, 642, 643), (624, 631, 630, 625), (641, 626, 627, 642), (635, 629, 628, 636), (633, 639, 638, 634), (674, 680, 654, 645), (659, 665, 668, 661), (661, 668, 667, 662), (662, 667, 666, 663), (663, 666, 664, 660), (654, 680, 683, 656), (656, 683, 682, 657), (657, 682, 681, 658), (658, 681, 679, 655), (674, 645, 648, 676), (676, 648, 647, 677), (677, 647, 646, 678), (678, 646, 644, 675), (649, 670, 673, 651), (651, 673, 672, 652), (652, 672, 671, 653), (653, 671, 669, 650), (675, 644, 660, 664)])
me_mesh_blasterm.polygons.foreach_set('use_smooth', [True] * 481)
me_mesh_blasterm.polygons.foreach_set('material_index', [1, 1, 1, 1, 1, 1, 1, 1, 2, 0, 0, 0, 1, 0, 1, 0, 0, 2, 0, 0, 1, 1, 0, 1, 1, 1, 1, 1, 2, 1, 1, 1, 1, 1, 1, 0, 1, 2, 2, 1, 1, 1, 1, 2, 2, 1, 1, 1, 1, 1, 1, 1, 1, 1, 1, 1, 2, 1, 1, 1, 1, 1, 2, 1, 1, 1, 1, 1, 1, 1, 1, 1, 1, 1, 1, 1, 1, 0, 0, 1, 1, 1, 1, 0, 1, 1, 1, 1, 0, 1, 1, 0, 2, 1, 2, 0, 1, 0, 0, 1, 1, 1, 2, 0, 0, 1, 1, 1, 1, 1, 1, 1, 1, 1, 1, 1, 2, 1, 1, 1, 1, 1, 1, 1, 1, 1, 1, 1, 1, 1, 1, 1, 1, 1, 1, 1, 1, 1, 1, 1, 1, 2, 0, 2, 2, 2, 2, 2, 2, 0, 2, 1, 1, 1, 1, 1, 1, 1, 1, 1, 1, 1, 1, 1, 1, 1, 2, 2, 2, 2, 2, 2, 2, 2, 2, 2, 2, 2, 2, 2, 2, 2, 2, 2, 2, 2, 2, 2, 2, 2, 2, 2, 2, 2, 2, 2, 2, 2, 2, 2, 0, 2, 2, 2, 2, 2, 2, 2, 2, 2, 2, 2, 2, 2, 2, 2, 2, 2, 2, 0, 2, 2, 0, 0, 0, 0, 0, 0, 0, 0, 0, 0, 0, 0, 0, 0, 0, 0, 0, 0, 0, 0, 0, 0, 0, 0, 0, 0, 0, 0, 0, 0, 0, 0, 0, 0, 0, 0, 0, 0, 0, 0, 0, 0, 0, 0, 0, 0, 0, 0, 0, 0, 0, 0, 0, 0, 0, 0, 0, 0, 0, 0, 0, 0, 0, 0, 0, 1, 1, 1, 1, 1, 1, 1, 1, 1, 1, 1, 1, 1, 1, 0, 0, 0, 0, 0, 0, 0, 0, 0, 0, 0, 0, 0, 0, 0, 0, 0, 0, 0, 0, 0, 0, 0, 0, 0, 0, 0, 0, 0, 0, 0, 0, 0, 0, 0, 0, 0, 0, 0, 0, 0, 0, 0, 0, 0, 0, 0, 0, 0, 0, 0, 0, 0, 0, 0, 0, 0, 0, 0, 0, 0, 0, 0, 1, 1, 1, 2, 1, 1, 1, 1, 1, 1, 1, 1, 1, 1, 1, 1, 1, 1, 1, 1, 1, 1, 1, 1, 1, 1, 1, 1, 1, 1, 1, 1, 1, 1, 1, 1, 1, 1, 1, 1, 1, 1, 1, 1, 1, 1, 1, 1, 1, 1, 1, 1, 1, 1, 1, 1, 1, 1, 1, 1, 1, 1, 1, 1, 1, 1, 1, 1, 1, 1, 1, 1, 2, 2, 2, 2, 2, 2, 0, 0, 0, 0, 0, 0, 0, 0, 0, 0, 0, 0, 0, 2, 2, 2, 2, 2, 0, 0, 2, 0, 0, 0, 0, 0, 0, 0, 0, 0, 0, 0, 0, 0, 0, 0, 0, 0, 0])
_k = set([(170, 172), (170, 491), (171, 174), (171, 546), (172, 173), (173, 174), (185, 187), (185, 497), (186, 189), (186, 489), (187, 188), (188, 189), (489, 494), (491, 549), (494, 501), (497, 540), (501, 504), (504, 507), (507, 510), (510, 513), (513, 516), (516, 519), (519, 522), (522, 525), (525, 528), (528, 531), (531, 534), (534, 537), (537, 540), (546, 554), (549, 593), (554, 557), (557, 560), (560, 563), (563, 566), (566, 569), (569, 572), (572, 575), (575, 578), (578, 581), (581, 584), (584, 587), (587, 590), (590, 593)])
me_mesh_blasterm.attributes.new('sharp_edge', 'BOOLEAN', 'EDGE').data.foreach_set('value', [ (min(e.vertices), max(e.vertices)) in _k for e in me_mesh_blasterm.edges])
_uv = me_mesh_blasterm.uv_layers.new(name='UVMap')
_uv.uv.foreach_set('vector', [2.541, 4.676, 1.615, 4.665, 0.6804, 4.631, -0.2549, 4.576, -1.182, 4.498, -2.092, 4.4, -2.975, 4.282, -3.823, 4.145, -4.627, 3.992, -5.379, 3.823, -6.071, 3.64, -6.697, 3.446, -7.248, 3.243, -7.718, 3.035, -8.1, 2.826, -8.354, 2.657, -0.3087, 2.657, 0.4213, 2.754, 1.209, 3.029, 1.935, 3.441, 2.489, 3.927, 3.145, 4.676, 10.43, 1.315, 12.4, 1.315, 12.4, 1.623, 10.43, 1.623, 0.9843, 11.76, 0.5906, 11.76, 0.3937, 10.09, 1.181, 10.09, -10.43, 3.724, -10.43, 3.887, -12.4, 3.887, -12.4, 3.724, 10.43, 3.2, 10.43, 2.891, 12.4, 2.891, 12.4, 3.2, -12.4, 1.387, -10.43, 1.387, -10.43, 1.55, -12.4, 1.55, -12.4, 1.315, -10.43, 1.315, -10.43, 1.623, -12.4, 1.623, 2.362, -7.677, 2.362, -4.741, 1.969, -4.741, 1.969, -7.677, 1.181, 9.843, 1.181, 5.906, 1.181, 3.937, -2.953, -1.083, 1.969, -1.083, -8.133, -1.083, -1.339, 0.7541, -1.969, 0.7541, -1.969, 0.5706, -1.339, 0.5706, 2.756, -4.741, 2.756, -1.083, -6.111, -0.8132, -1.929, -3.056, -1.014, -2.19, -0.05568, -1.283, 0.8095, -0.4928, 1.556, 0.0384, 2.177, 0.155, 2.603, -0.07468, 2.756, -0.5069, -11.61, 5.02, -11.61, -1.877, -10.43, -1.877, -10.43, 5.02, -1.969, 2.657, -2.362, 2.657, -2.756, -1.083, -1.969, -0.7305, -1.339, -2.427, -1.969, -2.427, -1.969, -2.598, -1.339, -2.598, -1.969, 2.657, -2.362, 2.657, -2.756, -1.083, -1.969, -1.083, 0.7943, -11.61, 0.7943, -10.43, -0.7943, -10.43, -0.7943, -11.61, 1.181, 1.065, 1.181, 1.451, -1.181, 1.451, -1.181, 1.065, -1.181, 5.906, -1.202, 9.688, -0.9325, -1.083, 2.953, -1.083, -1.181, -1.083, 3.937, -1.083, 1.181, 5.906, -0.3468, 5.718, -6.562, -3.051, -1.181, 6.234, 1.181, -11.61, 1.181, -10.43, -1.181, -10.43, -1.181, -11.61, -10.43, 3.465, -10.43, 3.628, -12.4, 3.628, -12.4, 3.465, -1.181, 6.562, -1.181, 2.953, 1.181, 2.953, 1.181, 6.562, -1.339, 0.2302, -1.969, 0.2302, -1.969, 0.05918, -1.339, 0.05918, -8.465, 5.534, -9.646, 6.731, -10.83, 6.731, -10.83, 5.534, -4.741, -1.365, -4.741, 2.396, -7.677, 2.396, -7.677, -1.365, -10.43, 3.392, -10.43, 3.701, -12.4, 3.701, -12.4, 3.392, 1.181, -1.083, -1.181, -1.083, -1.181, -2.067, 1.181, -2.067, 1.699, 0.8858, 1.699, 0.09843, 2.058, 0.09843, 2.058, 0.8858, 5.125, 1.282, 2.728, 3.942, 5.591, 5.051, 7.948, 1.804, -10.43, 2.891, -10.43, 3.2, -12.4, 3.2, -12.4, 2.891, -10.43, 3.392, -10.43, 3.701, -12.4, 3.701, -12.4, 3.392, 10.43, 3.2, 10.43, 2.891, 12.4, 2.891, 12.4, 3.2, 2.953, -3.051, 6.562, -3.051, 6.234, -2.067, 3.937, -2.067, -1.181, 3.937, 1.181, 3.937, 1.181, 6.234, -1.181, 6.234, 10.43, 3.127, 10.43, 2.964, 12.4, 2.964, 12.4, 3.127, 1.181, 10.03, -1.181, 10.03, -1.181, 8.693, 1.181, 8.693, -10.43, 2.964, -10.43, 3.127, -12.4, 3.127, -12.4, 2.964, 1.695, -2.778, 1.969, -2.664, 1.969, 5.807, 1.181, 5.02, 1.181, -1.877, 1.455, -2.537, -0.3937, -8.465, -0.3937, -10.83, 0.3937, -10.83, 0.3937, -8.465, -1.46, -0.9843, -1.556, -1.014, -1.626, -1.087, -1.786, -1.408, -1.862, -1.772, -1.786, -2.136, -1.626, -2.457, -1.556, -2.529, -1.46, -2.559, -1.181, -2.559, -1.181, -0.9843, -1.47, 0.09843, -1.111, 0.09843, -1.111, 0.8858, -1.47, 0.8858, -8.465, 5.793, -9.646, 6.99, -10.83, 6.99, -10.83, 5.793, -10.43, 3.724, -10.43, 3.887, -12.4, 3.887, -12.4, 3.724, 1.969, 2.953, -1.969, 2.953, -1.969, 1.378, 1.969, 1.378, 1.931, -4.134, -4.834, 5.807, -11.61, 5.807, -7.677, 2.657, -4.741, 2.657, -0.5906, 11.76, -0.9843, 11.76, -1.181, 10.09, -0.3937, 10.09, 10.43, 2.255, 12.4, 2.255, 12.4, 2.418, 10.43, 2.418, 10.43, 1.387, 12.4, 1.387, 12.4, 1.55, 10.43, 1.55, -10.43, 0.6552, -12.4, 0.6552, -12.4, 0.3469, -10.43, 0.3469, 10.43, 3.701, 10.43, 3.392, 12.4, 3.392, 12.4, 3.701, 10.43, 3.628, 10.43, 3.465, 12.4, 3.465, 12.4, 3.628, 10.43, 2.183, 12.4, 2.183, 12.4, 2.491, 10.43, 2.491, -2.953, -3.051, -2.953, -1.083, -3.937, -1.083, -3.937, -2.067, 12.4, 0.6552, 10.43, 0.6552, 10.43, 0.3469, 12.4, 0.3469, 9.646, 6.99, 8.465, 5.793, 10.83, 5.793, 10.83, 6.99, -0.5906, 6.988, -0.9843, 6.988, -1.181, 5.807, -0.3937, 5.807, -1.695, -2.778, -1.582, -3.051, 1.582, -3.051, 1.695, -2.778, 1.455, -2.537, 0.7943, -2.264, -0.7943, -2.264, -1.455, -2.537, -12.4, 2.255, -10.43, 2.255, -10.43, 2.418, -12.4, 2.418, 12.4, 2.418, 10.43, 2.418, 10.43, 2.255, 12.4, 2.255, 10.43, 3.887, 10.43, 3.724, 12.4, 3.724, 12.4, 3.887, 1.46, 0.8858, 1.181, 0.8858, 1.181, 0.09843, 1.46, 0.09843, 2.362, 2.657, 1.969, 2.657, 1.969, -1.083, 2.756, -1.083, -1.181, -1.083, -1.969, -1.083, -1.969, -3.051, -1.181, -3.051, 12.4, 1.55, 10.43, 1.55, 10.43, 1.387, 12.4, 1.387, 10.43, 3.701, 10.43, 3.392, 12.4, 3.392, 12.4, 3.701, 10.43, 3.887, 10.43, 3.724, 12.4, 3.724, 12.4, 3.887, -2.058, 0.09843, -1.699, 0.09843, -1.699, 0.8858, -2.058, 0.8858, -12.4, 2.183, -10.43, 2.183, -10.43, 2.491, -12.4, 2.491, 10.43, 3.628, 10.43, 3.465, 12.4, 3.465, 12.4, 3.628, -1.181, 0.8858, -1.46, 0.8858, -1.46, 0.09843, -1.181, 0.09843, 12.4, 0.5826, 10.43, 0.5826, 10.43, 0.4195, 12.4, 0.4195, 1.626, -1.087, 1.556, -1.014, 1.46, -0.9843, 1.181, -0.9843, 1.181, -2.559, 1.46, -2.559, 1.556, -2.529, 1.626, -2.457, 1.786, -2.136, 1.862, -1.772, 1.786, -1.408, -10.43, 3.652, -10.43, 3.96, -12.4, 3.96, -12.4, 3.652, -1.626, -2.457, -1.556, -2.529, -1.46, -2.559, -1.181, -2.559, -1.181, -0.9843, -1.46, -0.9843, -1.556, -1.014, -1.626, -1.087, -1.786, -1.408, -1.862, -1.772, -1.786, -2.136, 12.4, 3.652, 12.4, 3.96, 10.43, 3.96, 10.43, 3.652, -10.43, 3.465, -10.43, 3.628, -12.4, 3.628, -12.4, 3.465, -10.43, 3.96, -12.4, 3.96, -12.4, 3.652, -10.43, 3.652, 1.969, 0.4136, 1.339, 0.4136, 1.339, 0.2302, 1.969, 0.2302, 10.43, 5.02, 10.43, -1.877, 11.61, -1.877, 11.61, 5.02, -10.43, 2.418, -12.4, 2.418, -12.4, 2.255, -10.43, 2.255, 12.4, 3.96, 10.43, 3.96, 10.43, 3.652, 12.4, 3.652, 9.646, 6.731, 8.465, 5.534, 10.83, 5.534, 10.83, 6.731, 12.4, 2.491, 10.43, 2.491, 10.43, 2.183, 12.4, 2.183, 1.969, -2.244, 1.339, -2.244, 1.339, -2.427, 1.969, -2.427, -2.489, 3.927, -1.935, 3.441, -1.209, 3.029, -0.4213, 2.754, 0.3087, 2.657, 8.389, 2.624, 8.1, 2.826, 7.718, 3.035, 7.248, 3.243, 6.697, 3.446, 6.071, 3.64, 5.379, 3.823, 4.627, 3.992, 3.823, 4.145, 2.975, 4.282, 2.092, 4.4, 1.182, 4.498, 0.2549, 4.576, -0.6804, 4.631, -1.615, 4.665, -2.541, 4.676, -3.145, 4.676, -0.5906, -10.83, -0.5906, -9.646, -0.9843, -9.646, -0.9843, -10.83, -10.43, 0.5826, -12.4, 0.5826, -12.4, 0.4195, -10.43, 0.4195, 10.43, 0.4195, 12.4, 0.4195, 12.4, 0.5826, 10.43, 0.5826, 7.677, -1.365, 4.741, -1.365, -0.4465, 0.5329, -0.9474, 0.667, -1.191, 0.5878, -1.098, 0.2289, -0.6402, -0.4272, 0.0945, -1.269, 1.014, -2.19, 1.929, -3.056, 7.677, -0.8556, 1.111, 0.8858, 1.111, 0.09843, 1.47, 0.09843, 1.47, 0.8858, -10.43, 2.891, -10.43, 3.2, -12.4, 3.2, -12.4, 2.891, -1.378, -1.179, -1.378, -1.465, 7.677, -1.465, 7.677, -1.179, 1.969, 2.953, 1.181, 2.953, -1.181, -3.051, -1.969, 2.953, -10.43, 2.964, -10.43, 3.127, -12.4, 3.127, -12.4, 2.964, 11.61, 5.807, 7.677, 2.657, 7.677, -2.664, 11.61, -2.664, 10.43, 5.02, -10.43, 5.02, -1.181, -10.43, -0.7943, -10.43, 0.7943, -10.43, 10.43, -1.877, -12.4, 0.4195, -10.43, 0.4195, -10.43, 0.5826, -12.4, 0.5826, -1.969, -0.7305, -2.756, -1.083, -2.756, -3.425, -2.734, -3.605, -2.67, -3.802, -2.575, -3.987, -2.463, -4.131, -2.261, -4.334, -2.118, -4.445, -1.933, -4.54, -1.735, -4.604, -1.555, -4.626, 1.555, -4.626, 1.735, -4.604, 1.933, -4.54, 2.118, -4.445, 2.261, -4.334, 2.463, -4.131, 2.575, -3.988, 2.67, -3.803, 2.734, -3.605, 2.756, -3.425, 2.756, -1.083, 1.969, -0.9274, 1.969, -2.634, 1.582, -3.051, -1.582, -3.051, -1.969, -2.595, 2.756, -4.741, 2.756, -0.5069, 1.969, -0.5069, 1.969, -4.741, 0.9843, -10.83, 0.9843, -9.646, 0.5906, -9.646, 0.5906, -10.83, -1.969, -7.677, -1.969, -4.741, -2.362, -4.741, -2.362, -7.677, 4.741, 2.396, 4.741, -1.365, 7.677, -1.365, 7.677, 2.396, 1.969, -1.083, 1.181, -1.083, 1.181, -3.051, 1.969, -3.051, 1.181, -8.626, 1.181, -4.14, -1.181, -4.14, -1.181, -8.626, -1.181, 6.234, 1.181, 6.234, -1.181, 5.906, 1.181, 5.906, 10.43, 3.127, 10.43, 2.964, 12.4, 2.964, 12.4, 3.127, -10.43, 1.623, -12.4, 1.623, -12.4, 1.315, -10.43, 1.315, 0.8379, -3.445, 0.8379, -2.539, -0.8379, -2.539, -0.8379, -3.445, 0.9843, 6.988, 0.5906, 6.988, 0.3937, 5.807, 1.181, 5.807, -10.43, 2.491, -12.4, 2.491, -12.4, 2.183, -10.43, 2.183, 12.4, 1.623, 10.43, 1.623, 10.43, 1.315, 12.4, 1.315, 10.43, 0.3469, 12.4, 0.3469, 12.4, 0.6552, 10.43, 0.6552, -10.43, 1.55, -12.4, 1.55, -12.4, 1.387, -10.43, 1.387, -10.43, 0.6552, -12.4, 0.6552, -12.4, 0.3469, -10.43, 0.3469, -1.181, 0.8858, -1.46, 0.8858, -1.46, 0.09843, -1.181, 0.09843, 1.969, -0.9274, 2.756, -1.083, 2.362, 2.657, 1.969, 2.657, -1.582, -7.677, -1.582, -11.61, 1.582, -11.61, 1.582, -7.677, -12.4, 2.183, -12.4, 2.491, 12.4, 2.418, 12.4, 2.255, -12.4, 1.315, -12.4, 1.623, 12.4, 1.55, 12.4, 1.387, -12.4, 0.3469, -12.4, 0.6552, 12.4, 0.5826, 12.4, 0.4195, 12.4, 0.6552, 12.4, 0.3469, -12.4, 0.4195, -12.4, 0.5826, -12.4, 2.891, -12.4, 3.2, 12.4, 3.127, 12.4, 2.964, -12.4, 3.392, -12.4, 3.701, 12.4, 3.628, 12.4, 3.465, -12.4, 3.652, -12.4, 3.96, 12.4, 3.887, 12.4, 3.724, -12.4, 3.652, -12.4, 3.96, 12.4, 3.887, 12.4, 3.724, -12.4, 3.392, -12.4, 3.701, 12.4, 3.628, 12.4, 3.465, -12.4, 2.891, -12.4, 3.2, 12.4, 3.127, 12.4, 2.964, -12.4, 2.183, -12.4, 2.491, 12.4, 2.418, 12.4, 2.255, -12.4, 1.315, -12.4, 1.623, 12.4, 1.55, 12.4, 1.387, -12.4, 0.3469, -12.4, 0.6552, 12.4, 0.5826, 12.4, 0.4195, 12.4, 0.6552, 12.4, 0.3469, -12.4, 0.4195, -12.4, 0.5826, 12.4, 1.623, 12.4, 1.315, -12.4, 1.387, -12.4, 1.55, 12.4, 2.491, 12.4, 2.183, -12.4, 2.255, -12.4, 2.418, 12.4, 3.2, 12.4, 2.891, -12.4, 2.964, -12.4, 3.127, 12.4, 3.701, 12.4, 3.392, -12.4, 3.465, -12.4, 3.628, 12.4, 3.96, 12.4, 3.652, -12.4, 3.724, -12.4, 3.887, 12.4, 3.96, 12.4, 3.652, -12.4, 3.724, -12.4, 3.887, 12.4, 3.701, 12.4, 3.392, -12.4, 3.465, -12.4, 3.628, 12.4, 3.2, 12.4, 2.891, -12.4, 2.964, -12.4, 3.127, 12.4, 2.491, 12.4, 2.183, -12.4, 2.255, -12.4, 2.418, 12.4, 1.623, 12.4, 1.315, -12.4, 1.387, -12.4, 1.55, -1.181, 5.906, -1.181, 3.937, 1.181, 3.937, 1.181, 5.906, 1.969, 0.9251, 1.339, 0.9251, 1.339, 0.7541, 1.969, 0.7541, -1.181, -10.83, -1.969, -11.61, 1.969, -11.61, 1.181, -10.83, 0.3937, -10.83, -0.3937, -10.83, -9.68, -0.1124, -9.823, 0.9794, -6.049, 2.213, -6.435, 0.4682, -11.61, 5.807, -11.61, -2.664, -7.677, -2.664, -7.677, 2.657, -1.181, 5.02, 1.181, 5.02, 1.969, 5.807, -1.969, 5.807, -1.455, -2.537, -1.181, -1.877, -1.181, 5.02, -1.969, 5.807, -1.969, -2.664, -1.695, -2.778, -4.159, 5.677, -1.969, -4.834, -1.969, -11.61, -1.181, -10.83, -1.181, -8.465, -0.3937, -8.465, 0.3937, -8.465, 1.181, -8.465, 1.181, -10.83, 1.969, -11.61, -2.756, -2.968, -2.756, -3.425, -2.734, -3.606, -2.67, -3.803, -2.575, -3.988, -2.463, -4.131, -2.261, -4.334, -2.118, -4.445, -1.933, -4.54, -1.735, -4.604, -1.555, -4.626, 1.555, -4.626, 1.735, -4.604, 1.933, -4.54, 2.118, -4.445, 2.261, -4.334, 2.463, -4.131, 2.575, -3.988, 2.67, -3.803, 2.734, -3.606, 2.756, -3.425, 2.756, -2.968, 1.969, -2.968, 1.969, -3.051, -1.969, -3.051, -1.969, -2.968, -8.49, 2.657, -8.211, 2.657, -8.57, 2.657, -7.678, 3.903, -0.8379, -2.539, 0.8379, -2.539, 0.8379, -1.607, -0.8379, -1.607, 0.8379, -3.292, -0.8379, -3.292, -0.8379, -3.622, 0.8379, -3.622, -0.8379, -0.664, 0.8379, -0.664, 0.8379, 0.2794, -0.8379, 0.2794, -0.8379, 0.2794, 0.8379, 0.2794, 0.8379, 1.215, -0.8379, 1.215, -0.8379, 1.215, 0.8379, 1.215, 0.8379, 2.133, -0.8379, 2.133, -0.8379, 2.133, 0.8379, 2.133, 0.8379, 3.025, -0.8379, 3.025, -0.8379, 3.025, 0.8379, 3.025, 0.8379, 3.882, -0.8379, 3.882, -0.8379, 3.882, 0.8379, 3.882, 0.8379, 6.878, -0.8379, 6.878, 0.8379, -0.5472, -0.8379, -0.5472, -0.8379, -0.3029, 0.8379, -0.3029, 0.8379, -0.3029, -0.8379, -0.3029, -0.8379, -0.8977, 0.8379, -0.8977, 0.8379, -0.8977, -0.8379, -0.8977, -0.8379, -1.461, 0.8379, -1.461, 0.8379, -1.461, -0.8379, -1.461, -0.8379, -1.986, 0.8379, -1.986, 0.8379, -1.986, -0.8379, -1.986, -0.8379, -2.47, 0.8379, -2.47, 0.8379, -2.47, -0.8379, -2.47, -0.8379, -2.906, 0.8379, -2.906, 0.8379, -2.906, -0.8379, -2.906, -0.8379, -3.292, 0.8379, -3.292, 1.969, 0.3087, 1.969, 8.211, 1.524, 8.57, 1.181, 8.354, 1.181, 0.3087, 1.181, -3.622, -0.8379, 8.847, 8.847, 2.657, 8.847, 2.657, 1.181, 9.149, -1.181, 9.149, 1.931, -4.134, 4.023, 5.645, -1.969, -4.834, -4.159, 5.677, 1.931, 7.092, -1.931, 7.092, -1.969, 6.392, 1.969, 6.392, 4.741, 2.657, 7.677, 2.657, 11.61, 5.807, -1.969, -4.834, 4.023, 5.645, -1.181, 4.594, -1.969, 4.594, -1.969, 3.864, -1.181, 3.864, -1.181, 3.864, -1.969, 3.864, -1.969, 2.907, -1.181, 2.907, 1.181, -1.378, 1.969, -1.378, 1.969, -0.4213, 1.181, -0.4213, 1.181, -0.4213, 1.969, -0.4213, 1.969, 0.3087, 1.181, 0.3087, -0.4731, 2.866, -0.3087, 2.657, 0.4213, 2.657, 0.2429, 2.884, 0.2429, 2.884, 0.4213, 2.657, 1.378, 2.657, 1.181, 2.907, 1.181, 2.907, 1.969, 2.907, 1.969, 3.864, 1.181, 3.864, 1.181, 3.864, 1.969, 3.864, 1.969, 4.594, 1.181, 4.594, 1.524, 8.57, 1.969, 8.211, 1.969, 8.49, 1.181, 9.149, -1.181, 9.149, 1.181, 9.149, 1.181, 9.583, -1.181, 9.583, -1.181, 9.583, 1.181, 9.583, 1.181, 9.988, -1.181, 9.988, -1.181, 9.988, 1.181, 9.988, 1.181, 10.83, -1.181, 10.83, -1.181, 10.83, -1.181, 2.657, 1.145, 5.278, -5.365, 4.353, -5.365, 4.353, 1.145, 5.278, 1.935, 4.802, -5.852, 3.135, -5.852, 3.135, 1.935, 4.802, 2.728, 3.942, -6.049, 2.213, -8.49, 2.657, -7.678, 3.903, -5.997, 5.695, -8.892, 2.657, -8.892, 2.657, -5.997, 5.695, -4.43, 7.365, -9.266, 2.657, -9.266, 2.657, -4.43, 7.365, -1.181, 10.83, -10.04, 2.657, -10.04, 2.657, -1.181, 10.83, -5.365, 4.353, -9.933, 1.818, -9.933, 1.818, -5.365, 4.353, -5.852, 3.135, -9.88, 1.414, -9.88, 1.414, -5.852, 3.135, -6.049, 2.213, -9.823, 0.9794, 1.181, 9.149, 1.969, 8.49, 1.969, 8.892, 1.181, 9.583, 1.181, 9.583, 1.969, 8.892, 1.969, 9.266, 1.181, 9.988, 1.181, 9.988, 1.969, 9.266, 1.969, 10.04, 1.181, 10.83, -1.181, 2.657, 1.969, 10.04, 3.78, 7.547, 1.145, 5.278, 1.145, 5.278, 3.78, 7.547, 4.654, 6.343, 1.935, 4.802, 1.935, 4.802, 4.654, 6.343, 5.591, 5.051, 2.728, 3.942, -8.364, 2.67, -8.57, 2.657, -8.211, 2.657, -0.3087, 2.657, -0.4731, 2.866, -6.435, 0.4682, -6.049, 2.213, 2.728, 3.942, 5.125, 1.282, 1.339, 2.427, 1.969, 2.427, 1.969, 2.598, 1.339, 2.598, 1.045, 9.688, -8.133, -1.083, -8.501, -1.083, -1.402, 6.9, -1.402, 6.9, -8.501, -1.083, -8.843, -1.083, -3.682, 4.303, -3.682, 4.303, -8.843, -1.083, -9.553, -1.083, -8.411, -1.083, -6.782, -1.083, -9.553, -1.083, -9.617, -0.5975, -6.609, -0.3074, -6.609, -0.3074, -9.617, -0.5975, -9.647, -0.3635, -6.525, 0.06676, -6.525, 0.06676, -9.647, -0.3635, -9.68, -0.1124, -6.435, 0.4682, -1.202, 9.688, 1.045, 9.688, -1.402, 6.9, -1.571, 6.9, -1.571, 6.9, -1.402, 6.9, -3.682, 4.303, -1.914, 4.303, -1.914, 4.303, -3.682, 4.303, -8.41, -1.083, -2.627, -1.083, 7.255, -1.083, -6.779, -1.083, -6.61, -0.3074, 6.19, 0.09959, 6.19, 0.09959, -6.61, -0.3074, -6.525, 0.06679, 5.676, 0.6699, 5.676, 0.6699, -6.525, 0.06679, -6.435, 0.4682, 5.125, 1.282, -0.9325, -1.083, -1.202, 9.688, -1.571, 6.9, -1.074, -1.083, -1.074, -1.083, -1.571, 6.9, -1.914, 4.303, -1.206, -1.083, -1.206, -1.083, -1.914, 4.303, -2.627, -1.083, -1.479, -1.083, 10.04, -1.083, 7.255, -1.083, 6.19, 0.09959, 8.996, 0.3605, 8.996, 0.3605, 6.19, 0.09959, 5.676, 0.6699, 8.49, 1.057, 8.49, 1.057, 5.676, 0.6699, 5.125, 1.282, 7.948, 1.804, -1.339, 2.427, -1.969, 2.427, -1.969, 2.244, -1.339, 2.244, 0.4213, 2.657, -0.3087, 2.657, -8.211, 2.657, -8.49, 2.657, -8.893, 2.6, -9.269, 2.433, -9.592, 2.166, -9.837, 1.818, -9.991, 1.414, -10.04, 0.9794, -10.04, -0.1124, -10.01, -0.3635, -9.925, -0.5975, -9.785, -0.7985, -9.605, -0.9527, -9.395, -1.05, -9.169, -1.083, -2.953, -1.083, -1.969, 2.929, -2.953, 0.4136, -2.953, 0.5706, -2.933, 0.7541, -2.873, 0.9251, -2.769, 1.072, -2.613, 1.185, -2.431, 1.255, -2.244, 1.28, 1.969, 1.28, 1.209, 2.657, 0.3087, 2.657, -0.4213, 2.754, -1.209, 2.657, -1.378, 2.657, -1.969, -2.427, -2.244, 1.28, 2.244, 1.28, 2.431, 1.255, 2.613, 1.185, 2.769, 1.072, 2.873, 0.9251, 2.933, 0.7541, 2.953, 0.5706, 1.969, 2.953, 1.969, 2.929, 1.969, 2.858, 1.969, 2.745, 1.969, 2.598, 1.969, 2.427, 2.953, -1.083, 9.169, -1.083, 9.395, -1.05, 9.605, -0.9527, 9.785, -0.7985, 9.925, -0.5975, 10.01, -0.3635, 10.04, -0.1124, 10.04, 0.9794, 9.991, 1.414, 9.837, 1.818, 9.592, 2.166, 9.269, 2.433, 8.893, 2.6, 8.49, 2.657, 8.211, 2.657, -1.969, 2.244, -1.969, -2.244, -1.339, -2.244, -1.339, -0.9845, -1.339, 2.244, -1.339, -2.598, -1.969, -2.598, -1.969, -2.953, -1.339, -2.953, -1.339, 1.28, -1.969, 1.28, -1.969, 0.9251, -1.339, 0.9251, -1.339, 0.9251, -1.969, 0.9251, -1.969, 0.7541, -1.339, 0.7541, -1.339, 0.4136, -1.969, 0.4136, -1.969, 0.2302, -1.339, 0.2302, -1.339, 0.5706, -1.969, 0.5706, -1.969, 0.4136, -1.339, 0.4136, 1.339, 2.244, 1.339, -1.002, 1.339, -2.244, 1.969, -2.244, 1.969, 2.244, -1.969, -2.427, -1.339, -2.427, -1.339, -2.244, -1.969, -2.244, 1.969, -2.427, 1.339, -2.427, 1.339, -2.598, 1.969, -2.598, 1.969, -2.598, 1.339, -2.598, 1.339, -2.953, 1.969, -2.953, 1.969, 1.28, 1.339, 1.28, 1.339, 0.9251, 1.969, 0.9251, 1.969, 0.5706, 1.339, 0.5706, 1.339, 0.4136, 1.969, 0.4136, -1.969, -2.598, -1.339, -2.598, -1.339, -2.427, -1.969, -2.427, 0.5272, -0.1376, 0.9843, 0.09843, 0.9843, 0.8858, 1.174, 1.122, -1.211, 1.122, -1.246, 1.102, -1.266, 1.047, -1.298, 0.9595, -1.377, 0.8456, -1.664, 0.713, -2.286, 0.5603, -2.566, 0.424, -2.646, 0.2713, -2.622, 0.1387, -2.548, 0.02478, -2.441, -0.06261, -2.312, -0.1175, -2.164, -0.1376, 1.969, 0.2302, 1.339, 0.2302, 1.339, 0.05918, 1.969, 0.05918, 1.969, 0.05918, 1.339, 0.05918, 1.339, -0.2953, 1.969, -0.2953, -1.969, -2.953, -1.339, -2.953, -1.339, -2.598, -1.969, -2.598, -1.339, -2.244, -1.339, -0.9864, -1.339, 2.244, -1.969, 2.244, -1.969, -2.244, 1.339, -2.427, 1.969, -2.427, 1.969, -2.244, 1.339, -2.244, -1.339, 0.05918, -1.969, 0.05918, -1.969, -0.2953, -1.339, -0.2953, 1.339, -2.953, 1.969, -2.953, 1.969, -2.598, 1.339, -2.598, 1.339, -2.598, 1.969, -2.598, 1.969, -2.427, 1.339, -2.427, 1.174, 1.122, 0.9843, 0.8858, 2.559, 0.8858, 2.559, 0.09843, 0.9843, 0.09843, 0.5272, -0.1376, 1.458, -0.1376, 1.506, -0.1175, 1.578, -0.06261, 1.667, 0.02478, 1.705, 0.1387, 1.905, 0.2713, 2.397, 0.424, 2.616, 0.5603, 2.674, 0.713, 2.647, 0.8456, 2.574, 0.9595, 2.463, 1.047, 2.333, 1.102, 2.186, 1.122, 1.969, -2.244, 1.969, 2.244, 1.339, 2.244, 1.339, -0.9791, 1.339, -2.244, 1.339, 0.2302, 1.969, 0.2302, 1.969, 0.4136, 1.339, 0.4136, 1.339, 2.598, 1.969, 2.598, 1.969, 2.953, 1.339, 2.953, 1.339, -0.2953, 1.969, -0.2953, 1.969, 0.05918, 1.339, 0.05918, 1.339, 0.05918, 1.969, 0.05918, 1.969, 0.2302, 1.339, 0.2302, 1.339, 2.427, 1.969, 2.427, 1.969, 2.598, 1.339, 2.598, 1.969, 0.5706, 1.339, 0.5706, 1.339, 0.4136, 1.969, 0.4136, 1.339, 0.9251, 1.969, 0.9251, 1.969, 1.28, 1.339, 1.28, -1.339, 2.953, -1.969, 2.953, -1.969, 2.598, -1.339, 2.598, -1.339, 2.598, -1.969, 2.598, -1.969, 2.427, -1.339, 2.427, 1.339, 2.244, 1.969, 2.244, 1.969, 2.427, 1.339, 2.427, 1.339, 0.7541, 1.969, 0.7541, 1.969, 0.9251, 1.339, 0.9251, -1.339, 2.427, -1.969, 2.427, -1.969, 2.244, -1.339, 2.244, -1.339, 0.05918, -1.969, 0.05918, -1.969, -0.2953, -1.339, -0.2953, -1.339, 2.953, -1.969, 2.953, -1.969, 2.598, -1.339, 2.598, -1.339, 2.598, -1.969, 2.598, -1.969, 2.427, -1.339, 2.427, -0.9844, 1.122, -0.9843, 0.8858, -0.9843, 0.09843, -0.9794, -0.1291, 2.237, -0.1066, 2.389, -0.1092, 2.522, -0.08439, 2.646, -0.02956, 2.755, 0.1232, 2.798, 0.2983, 2.795, 0.5488, 2.782, 0.8024, 2.768, 0.8447, 2.716, 0.9202, 2.627, 1.056, 2.515, 1.115, 2.385, 1.13, 2.233, 1.136, -1.339, 0.2302, -1.969, 0.2302, -1.969, 0.05918, -1.339, 0.05918, -1.339, 0.7541, -1.969, 0.7541, -1.969, 0.5706, -1.339, 0.5706, 1.339, 2.598, 1.969, 2.598, 1.969, 2.953, 1.339, 2.953, -1.339, 1.28, -1.969, 1.28, -1.969, 0.9251, -1.339, 0.9251, -1.339, 0.9251, -1.969, 0.9251, -1.969, 0.7541, -1.339, 0.7541, -1.339, 0.4136, -1.969, 0.4136, -1.969, 0.2302, -1.339, 0.2302, -1.339, 0.5706, -1.969, 0.5706, -1.969, 0.4136, -1.339, 0.4136, -1.339, -2.244, -1.969, -2.244, -1.969, -2.427, -1.339, -2.427, 1.969, 0.7541, 1.339, 0.7541, 1.339, 0.5706, 1.969, 0.5706, -1.181, 1.451, 1.181, 1.451, 1.181, 1.667, -1.181, 1.667, -1.181, 1.667, 1.181, 1.667, 1.181, 1.957, -1.181, 1.957, -1.181, -9.132, 1.181, -9.132, 1.181, -8.842, -1.181, -8.842, -1.181, -8.842, 1.181, -8.842, 1.181, -8.626, -1.181, -8.626, 1.181, 1.065, -1.181, 1.065, -1.181, 0.8307, 1.181, 0.8307, 1.181, 0.8307, -1.181, 0.8307, -1.181, 0.5165, 1.181, 0.5165, 1.181, 10.58, -1.181, 10.58, -1.181, 10.26, 1.181, 10.26, 1.181, 10.26, -1.181, 10.26, -1.181, 10.03, 1.181, 10.03, -1.181, 6.562, 1.181, 6.562, 1.181, 7.615, -1.181, 7.615, 1.181, 8.693, -1.181, 8.693, -1.181, 8.36, 1.181, 8.36, 1.181, 8.36, -1.181, 8.36, -1.181, 7.874, 1.181, 7.874, 1.181, 7.874, -1.181, 7.874, -1.181, 7.72, 1.181, 7.72, 1.181, 7.72, -1.181, 7.72, -1.181, 7.615, 1.181, 7.615, -1.181, 5.906, -1.181, 7.615, -1.181, 7.577, -1.181, 7.214, -1.181, 6.502, -1.181, 5.646, -1.181, 2.009, -1.181, 1.304, -1.18, 0.2588, -1.181, -1.496, -1.181, -3.158, -1.181, -5.742, -1.181, -7.077, -1.18, -8.073, -1.181, -7.877, -1.181, -7.207, -1.181, 9.843, 1.181, 1.065, 1.17, 0.8579, 1.151, 0.8171, 1.17, 1.366, 1.181, 2.009, 1.181, 5.646, 1.144, 6.467, 0.9342, 6.92, 0.3229, 6.511, -0.3468, 5.718, 1.181, 5.906, 1.181, -4.14, 1.181, 1.339, 1.169, 1.615, 1.15, 1.832, 1.17, 1.674, 1.181, 1.451, 1.181, 6.234, -1.181, 6.562, -1.181, 7.615, -1.181, 5.906, 2.058, 0.8858, 2.058, 0.09843, 2.465, 0.09843, 2.465, 0.8858, 0.7043, 0.8858, 0.7043, 0.09843, 1.111, 0.09843, 1.111, 0.8858, -1.111, 0.8858, -1.111, 0.09843, -0.7043, 0.09843, -0.7043, 0.8858, -2.465, 0.8858, -2.465, 0.09843, -2.058, 0.09843, -2.058, 0.8858, 1.46, 0.8858, 1.181, 0.8858, 1.181, 0.09843, 1.46, 0.09843, 1.47, 0.8858, 1.47, 0.09843, 1.585, 0.09843, 1.585, 0.8858, -1.575, 0.8858, -1.575, 0.09843, -1.46, 0.09843, -1.46, 0.8858, 1.46, 0.8858, 1.46, 0.09843, 1.575, 0.09843, 1.575, 0.8858, 1.585, 0.8858, 1.585, 0.09843, 1.699, 0.09843, 1.699, 0.8858, -1.699, 0.8858, -1.699, 0.09843, -1.585, 0.09843, -1.585, 0.8858, -1.575, 0.8858, -1.575, 0.09843, -1.46, 0.09843, -1.46, 0.8858, 1.46, 0.8858, 1.46, 0.09843, 1.575, 0.09843, 1.575, 0.8858, -1.585, 0.8858, -1.585, 0.09843, -1.47, 0.09843, -1.47, 0.8858, 1.46, -2.559, 1.556, -2.529, 1.626, -2.457, 1.786, -2.136, 1.862, -1.772, 1.786, -1.408, 1.626, -1.087, 1.556, -1.014, 1.46, -0.9843, 1.181, -0.9843, 1.181, -2.559, 1.339, 2.244, 1.969, 2.244, 1.969, 2.427, 1.339, 2.427, 1.339, 0.5706, 1.969, 0.5706, 1.969, 0.7541, 1.339, 0.7541, -1.339, -2.244, -1.339, -2.427, -1.181, -2.407, -1.181, -2.254, -1.339, -2.427, -1.339, -2.598, -1.181, -2.579, -1.181, -2.447, -1.339, -2.598, -1.339, -2.953, -1.181, -2.913, -1.181, -2.638, 1.339, -0.2953, 1.339, 0.05918, 1.181, 0.01943, 1.181, -0.2555, 1.339, 0.05918, 1.339, 0.2302, 1.905, 0.2713, 1.705, 0.1387, 1.339, 0.2302, 1.339, 0.4136, 1.181, 0.4034, 1.181, 0.2507, -1.181, 1.28, -1.181, 1.255, -1.246, 1.102, -1.211, 1.122, -1.181, 1.255, -1.181, 1.185, -1.266, 1.047, -1.246, 1.102, -1.181, 1.185, -1.181, 1.072, -1.298, 0.9595, -1.266, 1.047, -1.181, 1.072, -1.181, 0.9251, -1.377, 0.8456, -1.298, 0.9595, -1.339, 0.9251, -1.339, 0.7541, -1.664, 0.713, -1.377, 0.8456, -1.181, 0.7541, -2.953, 0.5706, -2.286, 0.5603, -1.664, 0.713, 1.339, 0.5706, 1.339, 0.7541, 1.181, 0.7335, 1.181, 0.5809, 1.339, 0.7541, 1.339, 0.9251, 1.181, 0.9059, 1.181, 0.7733, 1.339, 0.9251, 1.339, 1.28, 1.181, 1.24, 1.181, 0.9648, -1.339, 2.953, -1.339, 2.598, -1.181, 2.638, -1.181, 2.913, -1.339, 2.598, -1.339, 2.427, -1.181, 2.447, -1.181, 2.579, -1.339, 2.427, -1.339, 2.244, -1.181, 2.254, -1.181, 2.407, 1.339, 2.244, 1.339, 2.427, 1.181, 2.407, 1.181, 2.254, 1.339, 2.427, 1.339, 2.598, 1.181, 2.579, 1.181, 2.447, 1.339, 2.598, 1.339, 2.953, 1.181, 2.913, 1.181, 2.638, 1.339, -0.2953, 1.339, 0.05918, 1.181, 0.01943, 1.181, -0.2555, 1.339, 0.05918, 1.339, 0.2302, 1.181, 0.211, 1.181, 0.07835, 1.339, 0.2302, 1.339, 0.4136, 1.181, 0.4034, 1.181, 0.2507, -1.181, -2.407, -1.181, -2.254, -1.339, -2.244, -1.339, -2.427, -1.181, -2.579, -1.181, -2.447, -1.339, -2.427, -1.339, -2.598, -1.181, -2.913, -1.181, -2.638, -1.339, -2.598, -1.339, -2.953, -1.181, 0.9648, -1.181, 1.24, -1.339, 1.28, -1.339, 0.9251, -1.181, 0.7733, -1.181, 0.9059, -1.339, 0.9251, -1.339, 0.7541, -1.181, 0.5809, -1.181, 0.7335, -1.339, 0.7541, -1.339, 0.5706, 2.186, 1.122, 2.333, 1.102, 2.427, 1.255, 2.244, 1.28, 2.333, 1.102, 2.463, 1.047, 2.598, 1.185, 2.427, 1.255, 2.463, 1.047, 2.574, 0.9595, 2.745, 1.072, 2.598, 1.185, 2.574, 0.9595, 2.647, 0.8456, 2.858, 0.9251, 2.745, 1.072, 2.647, 0.8456, 2.674, 0.713, 2.929, 0.7541, 2.858, 0.9251, 2.674, 0.713, 2.616, 0.5603, 2.953, 0.5706, 2.929, 0.7541, -1.181, 0.2507, -1.181, 0.4034, -1.339, 0.4136, -1.339, 0.2302, -1.181, 0.07835, -1.181, 0.211, -1.339, 0.2302, -1.339, 0.05918, -1.181, -0.2555, -1.181, 0.01943, -1.339, 0.05918, -1.339, -0.2953, 1.181, -2.638, 1.181, -2.913, 1.339, -2.953, 1.339, -2.598, 1.181, -2.447, 1.181, -2.579, 1.339, -2.598, 1.339, -2.427, 1.181, -2.254, 1.181, -2.407, 1.339, -2.427, 1.339, -2.244, -1.181, 0.2507, -1.181, 0.4034, -1.339, 0.4136, -1.339, 0.2302, -1.181, 0.07835, -1.181, 0.211, -1.339, 0.2302, -1.339, 0.05918, -1.181, -0.2555, -1.181, 0.01943, -1.339, 0.05918, -1.339, -0.2953, -1.181, 2.638, -1.181, 2.913, -1.339, 2.953, -1.339, 2.598, -1.181, 2.447, -1.181, 2.579, -1.339, 2.598, -1.339, 2.427, -1.181, 2.254, -1.181, 2.407, -1.339, 2.427, -1.339, 2.244, -1.181, 0.424, -1.181, 0.5603, -1.339, 0.5706, -1.339, 0.4136, 1.181, -0.9771, 1.181, -2.233, 1.339, -2.244, 1.339, -0.9791, -1.181, -0.9846, -1.181, 2.234, -1.339, 2.244, -1.339, -0.9845, 1.181, 0.5603, 1.181, 0.424, 1.339, 0.4136, 1.339, 0.5706, -1.181, 0.424, -1.181, 0.5603, -1.339, 0.5706, -1.339, 0.4136, -1.181, -0.9872, -1.181, 2.234, -1.339, 2.244, -1.339, -0.9864, 1.174, 1.122, 2.186, 1.122, 2.244, 1.28, 1.301, 1.28, 1.181, 0.5603, 1.181, 0.424, 1.339, 0.4136, 1.339, 0.5706, -1.181, -2.234, -1.181, -0.9872, -1.339, -0.9864, -1.339, -2.244, -1.211, 1.122, 1.174, 1.122, 1.301, 1.28, -1.181, 1.28, 1.181, 2.234, 1.181, -0.9771, 1.339, -0.9791, 1.339, 2.244, -1.181, -2.234, -1.181, -0.9846, -1.339, -0.9845, -1.339, -2.244, -0.9794, -0.1291, -0.9843, 0.09843, -2.559, 0.09843, -2.559, 0.8858, -0.9843, 0.8858, -0.9844, 1.122, -2.233, 1.122, -2.386, 1.102, -2.519, 1.047, -2.633, 0.9596, -2.72, 0.8457, -2.775, 0.7131, -2.795, 0.5604, -2.795, 0.4241, -2.775, 0.2714, -2.72, 0.1388, -2.633, 0.02491, -2.519, -0.06245, -2.386, -0.1173, -2.233, -0.1371, 2.953, -1.083, 2.953, -3.051, 3.937, -2.067, 3.937, -1.083, -6.562, -3.051, -2.953, -3.051, -3.937, -2.067, -6.234, -2.067, -0.8379, -1.607, 0.8379, -1.607, 0.8379, -0.664, -0.8379, -0.664, 8.703, 2.657, 8.354, 2.657, 8.847, 2.657, 1.615, 4.665, 2.541, 4.676, 2.538, 5.02, 1.608, 5.008, -1.181, -1.608, -1.181, -2.538, -0.8379, -2.539, -0.8379, -1.607, -2.541, 4.676, -1.615, 4.665, -1.608, 5.008, -2.538, 5.02, 1.181, -2.538, 1.181, -1.608, 0.8379, -1.607, 0.8379, -2.539, 0.6804, 4.631, 1.615, 4.665, 1.605, 5.008, 0.6652, 4.974, -1.181, -0.6652, -1.181, -1.605, -0.8379, -1.607, -0.8379, -0.664, -1.615, 4.665, -0.6804, 4.631, -0.6652, 4.974, -1.605, 5.008, 1.181, -1.605, 1.181, -0.6652, 0.8379, -0.664, 0.8379, -1.607, -0.2549, 4.576, 0.6804, 4.631, 0.6628, 4.974, -0.2783, 4.918, -1.181, 0.2783, -1.181, -0.6628, -0.8379, -0.664, -0.8379, 0.2794, -0.6804, 4.631, 0.2549, 4.576, 0.2783, 4.918, -0.6628, 4.974, 1.181, -0.6628, 1.181, 0.2783, 0.8379, 0.2794, 0.8379, -0.664, -1.182, 4.498, -0.2549, 4.576, -0.2806, 4.918, -1.213, 4.84, -1.181, 1.213, -1.181, 0.2806, -0.8379, 0.2794, -0.8379, 1.215, 0.2549, 4.576, 1.182, 4.498, 1.213, 4.84, 0.2806, 4.918, 1.181, 0.2806, 1.181, 1.213, 0.8379, 1.215, 0.8379, 0.2794, -2.092, 4.4, -1.182, 4.498, -1.216, 4.84, -2.131, 4.741, -1.181, 2.131, -1.181, 1.216, -0.8379, 1.215, -0.8379, 2.133, 1.182, 4.498, 2.092, 4.4, 2.131, 4.741, 1.216, 4.84, 1.181, 1.216, 1.181, 2.131, 0.8379, 2.133, 0.8379, 1.215, -2.975, 4.282, -2.092, 4.4, -2.134, 4.741, -3.023, 4.622, -1.181, 3.023, -1.181, 2.134, -0.8379, 2.133, -0.8379, 3.025, 2.092, 4.4, 2.975, 4.282, 3.023, 4.622, 2.134, 4.741, 1.181, 2.134, 1.181, 3.023, 0.8379, 3.025, 0.8379, 2.133, -3.823, 4.145, -2.975, 4.282, -3.026, 4.621, -3.881, 4.484, -1.181, 3.881, -1.181, 3.026, -0.8379, 3.025, -0.8379, 3.882, 2.975, 4.282, 3.823, 4.145, 3.881, 4.484, 3.026, 4.621, 1.181, 3.026, 1.181, 3.881, 0.8379, 3.882, 0.8379, 3.025, -4.627, 3.992, -3.823, 4.145, -3.884, 4.483, -4.695, 4.328, -1.181, 6.873, -1.181, 3.888, -0.8379, 3.882, -0.8379, 6.878, 3.823, 4.145, 4.627, 3.992, 4.695, 4.328, 3.884, 4.483, 1.181, 3.888, 1.181, 6.873, 0.8379, 6.878, 0.8379, 3.882, -5.379, 3.823, -4.627, 3.992, -4.698, 4.327, -5.459, 4.156, 1.181, -0.3035, 1.181, -0.5467, 0.8379, -0.5472, 0.8379, -0.3029, 4.627, 3.992, 5.379, 3.823, 5.459, 4.156, 4.698, 4.327, -1.181, -0.5467, -1.181, -0.3035, -0.8379, -0.3029, -0.8379, -0.5472, -6.071, 3.64, -5.379, 3.823, -5.462, 4.156, -6.164, 3.97, 1.181, -0.896, 1.181, -0.3044, 0.8379, -0.3029, 0.8379, -0.8977, 5.379, 3.823, 6.071, 3.64, 6.164, 3.97, 5.462, 4.156, -1.181, -0.3044, -1.181, -0.896, -0.8379, -0.8977, -0.8379, -0.3029, -6.697, 3.446, -6.071, 3.64, -6.168, 3.969, -6.804, 3.772, 1.181, -1.459, 1.181, -0.8995, 0.8379, -0.8977, 0.8379, -1.461, 6.071, 3.64, 6.697, 3.446, 6.804, 3.772, 6.168, 3.969, -1.181, -0.8995, -1.181, -1.459, -0.8379, -1.461, -0.8379, -0.8977, -7.248, 3.243, -6.697, 3.446, -6.809, 3.77, -7.374, 3.563, 1.181, -1.984, 1.181, -1.463, 0.8379, -1.461, 0.8379, -1.986, 6.697, 3.446, 7.248, 3.243, 7.374, 3.563, 6.809, 3.77, -1.181, -1.463, -1.181, -1.984, -0.8379, -1.986, -0.8379, -1.461, -7.718, 3.035, -7.248, 3.243, -7.38, 3.56, -7.866, 3.345, 1.181, -2.466, 1.181, -1.989, 0.8379, -1.986, 0.8379, -2.47, 7.248, 3.243, 7.718, 3.035, 7.866, 3.345, 7.38, 3.56, -1.181, -1.989, -1.181, -2.466, -0.8379, -2.47, -0.8379, -1.986, -8.1, 2.826, -7.718, 3.035, -7.874, 3.341, -8.277, 3.121, 1.181, -2.901, 1.181, -2.474, 0.8379, -2.47, 0.8379, -2.906, 7.718, 3.035, 8.1, 2.826, 8.277, 3.121, 7.874, 3.341, -1.181, -2.474, -1.181, -2.901, -0.8379, -2.906, -0.8379, -2.47, -8.389, 2.624, -8.1, 2.826, -8.287, 3.115, -8.602, 2.894, 1.181, -3.284, 1.181, -2.912, 0.8379, -2.906, 0.8379, -3.292, 8.1, 2.826, 8.389, 2.624, 8.602, 2.894, 8.287, 3.115, -1.181, -2.912, -1.181, -3.284, -0.8379, -3.292, -0.8379, -2.906, -8.389, 2.624, -8.614, 2.883, -8.773, 2.73, 1.181, -3.519, 1.181, -3.3, 0.8379, -3.292, 0.8379, -3.622, 8.354, 2.657, 8.773, 2.73, 8.614, 2.883, -1.181, -3.3, -1.181, -3.519, -0.8379, -3.622, -0.8379, -3.292, -0.8379, -3.445, -0.8379, -2.539, -1.181, -2.54, -1.181, -3.357, 3.357, 5.02, 2.54, 5.02, 2.541, 4.676, 3.145, 4.676, -3.145, 4.676, -2.541, 4.676, -2.54, 5.02, -3.357, 5.02, 1.181, -3.357, 1.181, -2.54, 0.8379, -2.539, 0.8379, -3.445, -1.969, 4.594, -1.181, 4.594, -1.181, 5.59, -1.081, 5.913, -0.8379, 6.046, 0.8379, 6.046, 1.081, 5.913, 1.181, 5.59, 1.181, 4.594, 1.969, 4.594, 1.969, 6.392, -1.969, 6.392, 1.181, -3.519, 0.8379, -3.622, 1.181, -3.622, 8.847, 2.657, 8.703, 2.657, 8.847, 2.657, 1.181, -3.292, 1.181, -3.519, 1.181, -3.622, 1.969, 1.273, 2.049, 0.7715, 2.369, 0.4455, 1.969, -0.3926, 1.969, -0.767, 1.969, -1.002, 1.969, -1.083, 1.969, -1.083, 4.741, 2.657, 4.023, 5.645, 3.771, 5.322, 1.378, 2.657, 1.935, 3.441, 1.209, 2.657, 1.969, 1.28, 1.969, 1.255, 1.969, 1.185, 1.969, 1.072, 1.969, 0.9251, 1.969, 0.7541, 2.51, 0.5706, 2.412, 0.4136, 2.291, 0.236, 2.149, 0.08853, 1.963, 0.003894, 1.77, -0.007785, 1.621, 0.02107, 1.496, 0.09462, -1.969, 2.244, -1.969, 2.427, -1.969, 2.598, -1.969, 2.745, -1.969, 2.858, -1.969, 2.929, -2.953, -1.083, 1.969, -3.051, 1.969, 1.378, -1.969, -1.083, -3.863, 1.222, -3.354, 0.6369, -1.969, -0.3926, -1.969, 0.09538, -1.969, 0.6636, -1.969, 1.273, -1.969, 1.378, -1.969, -3.051, 2.953, -1.083, 1.969, 2.427, 2.244, -0.2953, -2.244, -0.2953, -2.39, -0.2711, -2.475, -0.2003, -2.587, -0.08764, -2.775, 0.05918, -2.91, 0.2302, -2.953, 0.4136, -1.969, -2.953, -1.969, -2.929, -1.969, -2.858, -1.969, -2.745, -1.969, -2.598, -1.969, -2.427, -1.378, 2.657, -2.489, 3.927, -3.673, 5.28, 1.931, -4.134, -4.741, 2.657, -4.741, -1.083, -2.756, -0.5069, -1.969, -0.5069, -1.969, -0.01909, -2.756, -0.01909, -2.756, -0.01909, -1.969, -0.01909, -1.969, 0.4355, -2.756, 0.4355, -2.756, 0.4355, -1.969, 0.4355, -1.969, 1.378, -2.756, 1.378, 2.756, -1.083, 1.969, -1.083, 1.969, -2.025, 2.756, -2.025, 2.756, -2.025, 1.969, -2.025, 1.969, -2.48, 2.756, -2.48, 2.756, -2.48, 1.969, -2.48, 1.969, -2.968, 2.756, -2.968, -2.756, -2.968, -1.969, -2.968, -1.969, -2.48, -2.756, -2.48, -2.756, -2.48, -1.969, -2.48, -1.969, -2.025, -2.756, -2.025, -2.756, -2.025, -1.969, -2.025, -1.969, -1.083, -2.756, -1.083, 2.756, 1.378, 1.969, 1.378, 1.969, 0.4355, 2.756, 0.4355, 2.756, 0.4355, 1.969, 0.4355, 1.969, -0.01909, 2.756, -0.01909, 2.756, -0.01909, 1.969, -0.01909, 1.969, -0.5069, 2.756, -0.5069, -1.969, -4.741, -1.969, -0.5069, -2.756, -0.5069, -2.756, -4.741, 11.61, -2.664, 11.61, -3.051, 11.61, -2.778, 1.181, -11.61, 0.7943, -11.61, 1.181, -11.61, -11.61, -3.051, -11.61, -2.664, -11.61, -2.778, -11.61, -2.264, -11.61, -1.877, -11.61, -2.264, 7.677, -3.051, 11.61, -3.051, 11.61, -2.664, 7.677, -2.664, -0.7943, -11.61, -0.7943, -10.43, -1.181, -10.43, -1.181, -11.61, 1.181, -11.61, 1.181, -10.43, 0.7943, -10.43, 0.7943, -11.61, -7.677, -2.664, -11.61, -2.664, -11.61, -3.051, -7.677, -3.051, 1.378, -1.465, 1.378, -1.179, -7.677, -1.179, -7.677, -1.465, 7.677, -1.465, -1.378, -1.465, -1.378, -1.646, 7.677, -1.646, 7.677, -1.646, -1.378, -1.646, -1.378, -1.879, 7.677, -1.879, 1.969, -7.677, 1.969, 1.378, 1.735, 1.378, 1.735, -7.677, 1.735, -7.677, 1.735, 1.378, 1.555, 1.378, 1.555, -7.677, -7.677, -1.179, 1.378, -1.179, 1.378, -0.9986, -7.677, -0.9986, -7.677, -0.9986, 1.378, -0.9986, 1.378, -0.7656, -7.677, -0.7656, -7.677, -0.7656, -2.756, -3.839, -2.29, -3.397, -6.795, -0.7924, -6.795, -0.7924, -2.29, -3.397, -1.929, -3.056, -6.111, -0.8132, 1.378, -1.465, -7.677, -1.465, -7.677, -1.646, 1.378, -1.646, 1.378, -1.646, -7.677, -1.646, -7.677, -1.879, 1.378, -1.879, -1.969, 1.378, -1.969, -7.677, -1.735, -7.677, -1.735, 1.378, -1.735, 1.378, -1.735, -7.677, -1.555, -7.677, -1.555, 1.378, 7.677, -0.8556, 1.929, -3.056, 2.29, -3.397, 7.677, -0.8163, 7.677, -0.8163, 2.29, -3.397, 2.756, -3.839, 7.677, -0.7656, 7.677, -0.7656, -1.378, -0.7656, -1.378, -0.9986, 7.677, -0.9986, 7.677, -0.9986, -1.378, -0.9986, -1.378, -1.179, 7.677, -1.179, -1.555, 1.378, -1.555, -7.677, 1.555, -7.677, 1.555, 1.378])
me_mesh_blasterm.materials.append(mat_dark)
me_mesh_blasterm.materials.append(mat_metal)
me_mesh_blasterm.materials.append(mat_yellow)
me_mesh_blasterm.update()

# ---- objects
ob_camera = bpy.data.objects.new('Camera', cam_camera_001)
ob_nozzleposition = bpy.data.objects.new('NozzlePosition', None)
ob_blasterm = bpy.data.objects.new('blasterM', me_mesh_blasterm)

# ---- transforms, parenting, visibility, modifiers, constraints
ob_camera.location = (0.0, 0.0, 0.0)
ob_camera.rotation_euler = (1.571, -0.0, 0.0)
ob_nozzleposition.parent = ob_blasterm
ob_nozzleposition.location = (8.76e-09, 0.3149, 0.09769)
ob_blasterm.location = (0.3691, 1.68, -0.253)
ob_blasterm.rotation_mode = 'QUATERNION'
ob_blasterm.rotation_quaternion = (-0.9994, -3.725e-09, -0.03533, -5.96e-08)
_m = ob_blasterm.modifiers.new('Auto Smooth', 'NODES')
_m.node_group = ng_auto_smooth
_gi = [s.identifier for s in ng_auto_smooth.interface.items_tree if s.item_type == 'SOCKET' and s.in_out == 'INPUT']
_m[_gi[1]] = 0.5236  # Angle

# ---- collection membership
col_collection.objects.link(ob_camera)
col_collection.objects.link(ob_nozzleposition)
col_collection.objects.link(ob_blasterm)

# ---- scene / render settings (as saved in the file)
scene.camera = ob_camera
scene.frame_start = 1; scene.frame_end = 18; scene.frame_set(2)
scene.render.engine = 'BLENDER_EEVEE_NEXT'
scene.cycles.sampling_pattern = 'TABULATED_SOBOL'
scene.view_settings.view_transform = 'Filmic'
bpy.context.view_layer.update()

# ---- added for rendering (the .blend has no usable light): sun
light_auto_sun = bpy.data.lights.new('AutoSun', 'SUN')
light_auto_sun.energy = 3.0
light_auto_sun.angle = 0.0523599
ob_auto_sun = bpy.data.objects.new('AutoSun', light_auto_sun)
scene.collection.objects.link(ob_auto_sun)
ob_auto_sun.rotation_euler = (0.872665, 0.174533, 0.523599)
bpy.context.view_layer.update()
